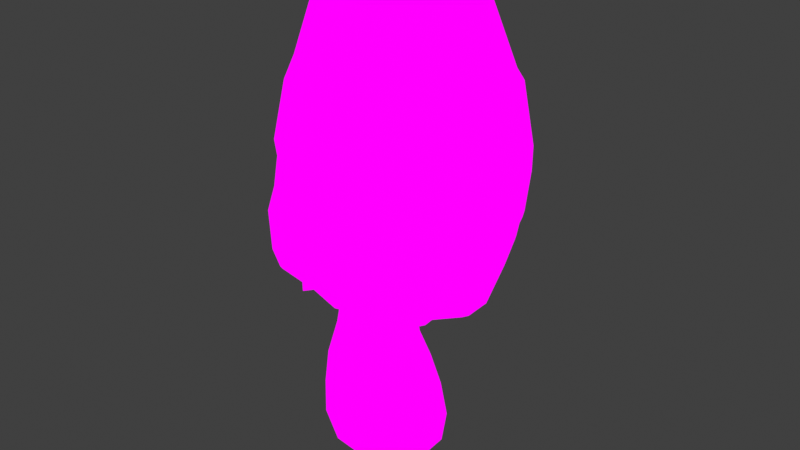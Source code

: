 # Source: Morel_Large.blend  (saved by Blender 4.1.24; exported with 4.5.12 LTS)
import bpy
from mathutils import Matrix  # noqa: F401  (used for matrix-valued properties, if any)

bpy.ops.wm.read_factory_settings(use_empty=True)
scene = bpy.context.scene
scene.name = 'Scene'

# ---- collections
col_collection = bpy.data.collections.new('Collection'); scene.collection.children.link(col_collection)

# ---- images (referenced by path relative to the original .blend; pixels are not part of the script)
import os
ASSET_DIR = os.environ.get("B2B_ASSET_DIR", "")  # directory of the original .blend (textures are referenced by path, not embedded)
HERE = os.path.dirname(os.path.abspath(__file__))  # packed textures are extracted next to this script under _unpacked/

def load_image(name, relpath, width, height, colorspace="sRGB"):
    """Load a texture the original file referenced (path relative to the .blend, or extracted next to this script)."""
    p = next((c for c in (os.path.join(HERE, relpath), os.path.join(ASSET_DIR, relpath)) if relpath and os.path.exists(c)), "")
    if p:
        img = bpy.data.images.load(p, check_existing=True)
        img.name = name
    else:  # same state as the original file: an image datablock whose file is absent (Cycles renders it pink)
        img = bpy.data.images.new(name, width, height)
        img.source = "FILE"
        img.filepath = "//" + (relpath or name)
    img.colorspace_settings.name = colorspace
    return img
img_img_9048_png = load_image('IMG_9048.PNG', 'IMG_9048.PNG', 1024, 1024, 'sRGB')

# ---- materials (node trees are filled in below, after node groups)
mat_material = bpy.data.materials.new('Material')
mat_material.alpha_threshold = 0.0
mat_material.use_transparent_shadow = False
mat_material.roughness = 0.5
mat_material.line_color = (0.0, 0.0, 0.0, 1.0)

# ---- material node trees
mat_material.use_nodes = True; mat_material.node_tree.nodes.clear()
_N = mat_material.node_tree.nodes; _L = mat_material.node_tree.links
n0 = _N.new('ShaderNodeOutputMaterial'); n0.name = 'Material Output'; n0.location = (341, 285)
n1 = _N.new('ShaderNodeEmission'); n1.name = 'Emission'; n1.location = (142, 283)
n2 = _N.new('ShaderNodeTexImage'); n2.name = 'Image Texture'; n2.location = (-151, 305)
n2.image = img_img_9048_png
_L.new(n1.outputs[0], n0.inputs[0])
_L.new(n2.outputs[0], n1.inputs[0])
n0.is_active_output = True

# ---- world
world_world = bpy.data.worlds.new('World'); scene.world = world_world
world_world.use_nodes = True; world_world.node_tree.nodes.clear()
_N = world_world.node_tree.nodes; _L = world_world.node_tree.links
n0 = _N.new('ShaderNodeOutputWorld'); n0.name = 'World Output'; n0.location = (300, 300)
n1 = _N.new('ShaderNodeBackground'); n1.name = 'Background'; n1.location = (10, 300)
n1.inputs[0].default_value = (0.05088, 0.05088, 0.05088, 1.0)
_L.new(n1.outputs[0], n0.inputs[0])
n0.is_active_output = True
world_world.color = (0.05088, 0.05088, 0.05088)
world_world.use_sun_shadow = False
world_world.sun_shadow_jitter_overblur = 0.0

# ---- meshes
me_cube = bpy.data.meshes.new('Cube')
me_cube.from_pydata([(0.5759, 0.1924, 1.154), (0.7025, 0.1813, -0.6799), (0.1444, -0.5834, 1.182), (0.3283, -0.5498, -0.6758), (-0.2959, 0.5834, 1.221), (-0.04308, 0.5498, -0.6696), (-0.713, -0.1924, 1.24), (-0.4142, -0.1813, -0.6678), (0.2036, -0.4694, 2.324), (-0.5238, -0.1548, 2.397), (-0.1728, 0.4694, 2.371), (0.5687, 0.1548, 2.287), (0.9691, 0.294, 0.09213), (-0.8977, -0.294, 0.1509), (0.3435, -0.8917, 0.1118), (-0.2852, 0.8917, 0.1404), (-0.2812, 0.2158, -0.7283), (0.3702, 0.4282, -0.7336), (0.9101, 0.26, -0.3876), (-0.8554, -0.2542, 0.6895), (0.3677, -0.7884, -0.3778), (-0.1729, 0.7884, -0.3633), (-0.3663, -0.5334, 1.217), (0.5269, -0.2688, 1.153), (-0.06567, -0.4282, -0.7305), (-0.6629, 0.2688, 1.24), (0.2154, 0.5334, 1.186), (0.5886, -0.2158, -0.7378), (-0.6202, -0.1619, 1.821), (-0.2602, 0.4911, 1.799), (0.1247, -0.4911, 1.756), (0.4994, 0.1619, 1.724), (0.2617, 0.4292, 2.326), (0.5281, -0.2163, 2.288), (-0.4824, 0.2163, 2.396), (-0.23, -0.4292, 2.368), (0.8001, 0.2542, 0.6093), (-0.7077, -0.26, -0.3588), (0.2465, -0.7708, 0.6354), (-0.3158, 0.7708, 0.6734), (0.4538, 0.8152, 0.1163), (0.8948, -0.4109, 0.09048), (-0.822, 0.4109, 0.1513), (-0.3971, -0.8152, 0.1369), (-0.4106, -0.7047, 0.6689), (-0.7897, 0.3552, 0.6897), (0.1833, 2.468e-09, -0.8622), (0.7361, -0.3552, 0.6078), (0.3406, 0.7047, 0.6402), (0.185, 0.4489, 1.759), (0.4574, -0.2263, 1.724), (-0.5776, 0.2263, 1.821), (-0.3197, -0.4489, 1.796), (0.4662, 0.7175, -0.3808), (0.8411, -0.3616, -0.3942), (-0.6363, 0.3616, -0.3644), (-0.2709, -0.7175, -0.3711), (-0.02968, -0.3631, 6.845), (-0.02968, 0.3631, 6.845), (0.7135, -0.3631, 6.832), (0.7135, 0.3631, 6.832), (-0.1125, -1.054e-08, 6.927), (0.3414, 0.4674, 6.839), (0.7922, -5.204e-09, 6.913), (0.3414, -0.4674, 6.839), (0.3361, 3.204e-09, 7.029), (-0.07514, 0.9535, 6.343), (-0.07514, -0.9535, 6.343), (0.1559, 0.4153, 6.842), (-0.456, -0.8675, 2.197), (-0.4398, 0.8805, 2.209), (0.1559, -0.4153, 6.842), (0.112, -3.653e-09, 6.978), (0.7833, 0.9535, 6.324), (0.7833, -0.9535, 6.324), (0.5275, 0.4153, 6.836), (0.3731, 0.878, 2.137), (0.4313, -0.8683, 2.114), (0.5275, -0.4153, 6.836), (0.564, -1.012e-09, 6.971), (-0.5945, 0.4169, 6.403), (1.31, 0.4169, 6.363), (-0.07093, 0.1815, 6.886), (-1.012, 0.3581, 2.242), (1.003, 0.3528, 2.06), (0.7532, 0.1815, 6.872), (0.3391, 0.2337, 6.934), (0.1341, 0.2076, 6.91), (0.5461, 0.2076, 6.903), (-0.5945, -0.4169, 6.403), (1.31, -0.4169, 6.363), (-0.07093, -0.1815, 6.886), (1.016, -0.3618, 2.049), (-0.9985, -0.3761, 2.237), (0.7532, -0.1815, 6.872), (0.3391, -0.2337, 6.934), (0.1341, -0.2076, 6.91), (0.5461, -0.2076, 6.903), (0.908, -0.7579, 6.207), (1.278, -0.5578, 6.332), (0.9974, -0.609, 6.284), (1.417, -0.7018, 5.33), (1.207, -1.112, 5.394), (1.397, -0.9008, 5.118), (0.1675, -0.8676, 6.253), (0.6274, -0.9967, 6.343), (0.3567, -0.7851, 6.352), (0.6016, -1.133, 5.379), (0.1156, -1.301, 5.443), (0.4214, -1.24, 5.171), (-0.4003, -0.5462, 6.261), (-0.2537, -0.9034, 6.33), (-0.2899, -0.6218, 6.299), (-0.3581, -0.9289, 5.416), (-0.7624, -0.784, 5.47), (-0.5359, -0.8981, 5.239), (1.236, -0.09274, 6.318), (1.363, 0.1736, 6.416), (1.192, -1.706e-09, 6.372), (1.668, 0.08944, 5.319), (1.829, -0.1701, 5.358), (1.741, -4.321e-09, 5.198), (-0.5065, 0.121, 6.352), (-0.6431, -0.2018, 6.452), (-0.4487, -8.448e-09, 6.426), (-0.8129, -0.1171, 5.431), (-0.9894, 0.1977, 5.474), (-0.8824, -1.469e-08, 5.294), (-0.7773, -0.298, 5.4), (-0.7789, -0.7408, 5.47), (-0.6741, -0.4409, 5.543), (-0.9128, -0.6864, 4.165), (-1.235, -0.3549, 4.166), (-1.002, -0.5293, 4.03), (-0.05134, -1.294, 4.114), (-0.4989, -1.317, 4.13), (-0.2203, -1.242, 4.004), (-0.2178, -1.015, 5.382), (0.0795, -1.288, 5.444), (-0.06777, -1.03, 5.504), (0.771, -1.111, 5.338), (1.143, -1.135, 5.397), (0.8758, -1.035, 5.443), (1.112, -1.199, 4.026), (0.813, -1.469, 4.043), (0.9657, -1.242, 3.932), (1.843, -0.4135, 3.959), (1.866, -0.7788, 3.954), (1.783, -0.5293, 3.859), (1.515, -0.5707, 5.295), (1.772, -0.3169, 5.36), (1.516, -0.445, 5.403), (1.323, -1.1, 3.975), (1.812, -0.8992, 3.961), (1.531, -1.007, 4.186), (1.55, -0.8348, 3.37), (1.303, -1.279, 3.391), (1.404, -1.007, 3.171), (1.922, -0.1533, 3.916), (2.09, 0.234, 3.941), (1.966, 4.406e-09, 4.098), (1.843, 0.1533, 3.349), (2.035, -0.234, 3.317), (1.859, 9.064e-09, 3.173), (0.5145, -1.339, 3.475), (-0.03976, -1.51, 3.504), (0.238, -1.385, 3.281), (0.1538, -1.339, 4.064), (0.6918, -1.51, 4.053), (0.4058, -1.385, 4.276), (-0.8165, -0.8561, 4.129), (-0.6296, -1.271, 4.137), (-0.6979, -1.009, 4.318), (-0.6719, -1.092, 3.562), (-1.116, -0.9205, 3.57), (-0.8773, -1.009, 3.385), (-1.109, 0.1484, 4.141), (-1.285, -0.2291, 4.168), (-1.118, 3.669e-08, 4.307), (-1.225, -0.1484, 3.6), (-1.398, 0.2291, 3.586), (-1.295, -3.499e-08, 3.442), (-1.197, -0.3069, 3.564), (-1.131, -0.8854, 3.571), (-1.06, -0.5292, 3.758), (-1.092, -0.697, 2.588), (-1.436, -0.2207, 2.527), (-1.079, -0.4188, 2.524), (-0.5208, -1.174, 3.521), (-0.09022, -1.493, 3.508), (-0.285, -1.242, 3.668), (-0.2737, -1.183, 2.531), (-0.8134, -1.136, 2.491), (-0.4484, -1.023, 2.502), (0.6838, -1.306, 3.424), (1.225, -1.304, 3.398), (0.9077, -1.242, 3.558), (0.8084, -1.051, 2.427), (0.3621, -1.325, 2.4), (0.5522, -1.032, 2.416), (1.637, -0.6973, 3.328), (1.988, -0.344, 3.321), (1.736, -0.5293, 3.473), (1.447, -0.3065, 2.353), (1.385, -0.7622, 2.29), (1.265, -0.4366, 2.334), (1.007, -0.9668, 2.416), (1.352, -0.8365, 2.294), (1.154, -0.9151, 2.475), (-0.1299, -1.206, 2.526), (0.3364, -1.334, 2.402), (0.08912, -1.267, 2.628), (-1.011, -0.8105, 2.594), (-0.884, -1.111, 2.494), (-0.9411, -0.9143, 2.658), (1.514, -0.102, 2.354), (1.632, 0.1827, 2.269), (1.548, -2.384e-08, 2.41), (-1.295, 0.1383, 2.61), (-1.436, -0.219, 2.527), (-1.324, -4.54e-08, 2.702), (-0.8052, 0.9847, 2.594), (-1.212, 0.789, 2.521), (-0.9546, 0.9206, 2.718), (0.1713, 1.225, 2.52), (-0.2104, 1.353, 2.469), (0.0454, 1.258, 2.606), (1.18, 0.777, 2.415), (0.9504, 1.124, 2.363), (1.126, 0.9182, 2.524), (-0.1905, 1.297, 3.515), (-0.637, 1.314, 3.559), (-0.3185, 1.242, 3.649), (-0.6613, 1.061, 2.575), (-0.3224, 1.315, 2.478), (-0.4824, 1.053, 2.543), (1.009, 1.189, 3.415), (0.6584, 1.479, 3.472), (0.8691, 1.242, 3.556), (0.4062, 1.169, 2.491), (0.864, 1.151, 2.373), (0.5323, 1.053, 2.454), (-1.056, 0.6721, 3.561), (-1.347, 0.3692, 3.586), (-1.083, 0.5293, 3.686), (1.758, 0.3868, 3.324), (1.757, 0.8056, 3.362), (1.712, 0.5293, 3.462), (-1.251, 0.3317, 2.603), (-1.235, 0.737, 2.523), (-1.14, 0.4449, 2.578), (1.279, 0.6172, 2.388), (1.574, 0.3005, 2.277), (1.27, 0.4449, 2.361), (0.5147, 1.362, 4.055), (0.0993, 1.533, 4.112), (0.373, 1.395, 4.233), (1.579, 0.8854, 3.968), (1.406, 1.26, 4.017), (1.509, 1.013, 4.152), (-0.6077, 1.081, 4.127), (-1.003, 0.9498, 4.161), (-0.7183, 1.013, 4.298), (0.08766, 1.362, 3.531), (0.4976, 1.533, 3.485), (0.2166, 1.395, 3.363), (1.264, 1.081, 3.421), (1.689, 0.9498, 3.373), (1.384, 1.013, 3.245), (-0.9311, 0.8854, 3.586), (-0.7872, 1.26, 3.565), (-0.8911, 1.013, 3.424), (0.06419, 1.118, 5.376), (-0.3693, 1.128, 5.462), (-0.07258, 1.029, 5.51), (-0.3712, 1.191, 4.147), (-0.06233, 1.477, 4.12), (-0.2434, 1.242, 4.018), (1.035, 1.014, 5.331), (0.6976, 1.289, 5.425), (0.8626, 1.029, 5.471), (0.7943, 1.295, 4.07), (1.239, 1.316, 4.029), (0.9329, 1.242, 3.933), (-0.6638, 0.5927, 5.398), (-0.9516, 0.2949, 5.474), (-0.6807, 0.4428, 5.524), (1.616, 0.3172, 5.291), (1.596, 0.7215, 5.376), (1.501, 0.4428, 5.431), (-1.037, 0.3916, 4.175), (-1.063, 0.8007, 4.163), (-1.005, 0.5293, 4.054), (1.713, 0.6671, 3.984), (2.029, 0.3741, 3.946), (1.763, 0.5293, 3.848), (-0.2169, 0.7488, 6.231), (-0.5556, 0.5904, 6.365), (-0.2946, 0.6265, 6.294), (1.124, 0.5548, 6.223), (0.9727, 0.901, 6.302), (1.016, 0.6265, 6.263), (-0.573, 0.7318, 5.425), (-0.4427, 1.101, 5.464), (-0.54, 0.8971, 5.251), (0.5108, 0.8788, 6.248), (0.1181, 1.008, 6.358), (0.3572, 0.8174, 6.327), (1.182, 0.9259, 5.352), (1.565, 0.792, 5.38), (1.378, 0.8971, 5.161), (0.2451, 1.148, 5.401), (0.6217, 1.315, 5.429), (0.4067, 1.234, 5.222), (1.057, -0.685, 6.45), (0.9403, -0.91, 6.306), (1.132, -0.5223, 6.229), (1.54, -1.048, 5.094), (1.587, -0.762, 5.372), (1.16, -0.9373, 5.346), (0.3482, -0.8508, 6.545), (0.07852, -0.9967, 6.355), (0.5511, -0.8676, 6.244), (0.41, -1.444, 5.145), (0.6724, -1.301, 5.42), (0.2132, -1.133, 5.397), (-0.3645, -0.6979, 6.464), (-0.5575, -0.5817, 6.367), (-0.2084, -0.7512, 6.232), (-0.6957, -1.045, 5.221), (-0.4313, -1.104, 5.462), (-0.5734, -0.7238, 5.423), (1.247, 2.315e-09, 6.57), (1.363, -0.1736, 6.416), (1.236, 0.09274, 6.318), (1.948, -8.726e-10, 5.161), (1.827, 0.1701, 5.36), (1.669, -0.08944, 5.318), (-0.5203, -9.087e-09, 6.622), (-0.6431, 0.2018, 6.452), (-0.5065, -0.121, 6.352), (-1.097, -1.749e-08, 5.267), (-0.9893, -0.1977, 5.474), (-0.8132, 0.1171, 5.431), (-0.7981, -0.4848, 5.71), (-0.9589, -0.2756, 5.474), (-0.6542, -0.6119, 5.397), (-1.184, -0.5874, 3.934), (-1.046, -0.82, 4.156), (-1.042, -0.3723, 4.173), (-0.3032, -1.396, 3.906), (-0.03773, -1.476, 4.102), (-0.3502, -1.192, 4.134), (-0.1282, -1.145, 5.674), (-0.3636, -1.128, 5.46), (0.0695, -1.117, 5.371), (0.8974, -1.151, 5.617), (0.7289, -1.281, 5.417), (1.025, -1.022, 5.324), (1.007, -1.396, 3.828), (1.249, -1.323, 4.008), (0.8446, -1.287, 4.048), (1.934, -0.5874, 3.745), (2.033, -0.3961, 3.938), (1.742, -0.6451, 3.969), (1.608, -0.489, 5.578), (1.614, -0.6995, 5.37), (1.611, -0.3392, 5.288), (1.666, -1.141, 4.267), (1.382, -1.279, 3.998), (1.625, -0.8348, 3.948), (1.537, -1.141, 3.096), (1.742, -0.8992, 3.348), (1.242, -1.1, 3.401), (2.158, 4.439e-09, 4.182), (2.1, -0.234, 3.934), (1.914, 0.1533, 3.921), (2.048, -1.058e-09, 3.087), (2.022, 0.234, 3.326), (1.854, -0.1533, 3.342), (0.2237, -1.569, 3.207), (0.5984, -1.51, 3.456), (0.0539, -1.339, 3.512), (0.403, -1.569, 4.367), (0.06176, -1.51, 4.095), (0.6089, -1.339, 4.031), (-0.8326, -1.143, 4.4), (-1.004, -0.9205, 4.154), (-0.5621, -1.092, 4.115), (-1.025, -1.143, 3.319), (-0.7387, -1.271, 3.551), (-0.928, -0.8561, 3.576), (-1.299, -2.303e-08, 4.394), (-1.284, 0.2291, 4.168), (-1.111, -0.1484, 4.142), (-1.494, -3.651e-08, 3.369), (-1.401, -0.2291, 3.586), (-1.222, 0.1484, 3.599), (-1.197, -0.5874, 3.868), (-1.378, -0.2894, 3.586), (-1.011, -0.7519, 3.551), (-1.117, -0.4209, 2.34), (-1.185, -0.8168, 2.51), (-1.282, -0.2519, 2.603), (-0.3267, -1.396, 3.778), (-0.6572, -1.3, 3.546), (-0.1165, -1.311, 3.491), (-0.4818, -1.033, 2.319), (-0.2416, -1.33, 2.449), (-0.6815, -1.047, 2.563), (0.984, -1.396, 3.667), (0.6628, -1.489, 3.45), (1.076, -1.179, 3.386), (0.5194, -1.042, 2.236), (0.9373, -1.141, 2.34), (0.408, -1.179, 2.471), (1.916, -0.5874, 3.577), (1.773, -0.8308, 3.344), (1.786, -0.3615, 3.312), (1.24, -0.4388, 2.155), (1.606, -0.2753, 2.263), (1.295, -0.6424, 2.371), (1.328, -1.061, 2.482), (1.026, -1.113, 2.33), (1.198, -0.8042, 2.395), (0.6925, -0.737, 2.252), (0.8837, -0.5744, 2.231), (0.1042, -1.47, 2.654), (-0.2294, -1.334, 2.448), (0.2553, -1.206, 2.494), (-0.1803, -0.8921, 2.342), (0.2108, -0.8921, 2.306), (-1.074, -1.06, 2.677), (-1.172, -0.8429, 2.509), (-0.8455, -0.9644, 2.585), (-0.816, -0.5808, 2.394), (-0.6467, -0.7347, 2.382), (1.79, -9.922e-09, 2.42), (1.648, -0.1827, 2.259), (1.503, 0.102, 2.361), (1.091, 0.102, 2.211), (1.101, -0.102, 2.205), (-1.513, -4.495e-08, 2.729), (-1.433, 0.219, 2.525), (-1.3, -0.1383, 2.612), (-1.013, -0.1383, 2.412), (-1.011, 0.1383, 2.411), (-1.089, 1.066, 2.738), (-0.8465, 1.131, 2.505), (-1.053, 0.7567, 2.608), (-0.6032, 0.755, 2.389), (-0.8549, 0.5269, 2.406), (0.05788, 1.462, 2.635), (0.2492, 1.353, 2.43), (-0.1095, 1.225, 2.546), (0.1309, 0.9109, 2.328), (-0.1513, 0.9109, 2.356), (1.296, 1.064, 2.535), (1.332, 0.8093, 2.315), (0.934, 0.9771, 2.447), (0.8753, 0.5472, 2.244), (0.6289, 0.7473, 2.276), (-0.3598, 1.396, 3.759), (-0.1669, 1.479, 3.534), (-0.5009, 1.189, 3.534), (-0.5162, 1.063, 2.361), (-0.7931, 1.151, 2.503), (-0.3503, 1.169, 2.557), (0.9446, 1.396, 3.665), (1.155, 1.314, 3.429), (0.681, 1.297, 3.445), (0.4995, 1.063, 2.274), (0.3589, 1.315, 2.422), (0.7388, 1.061, 2.457), (-1.219, 0.5874, 3.795), (-1.177, 0.8056, 3.582), (-1.168, 0.3868, 3.564), (1.891, 0.5874, 3.566), (1.96, 0.3692, 3.333), (1.624, 0.6721, 3.344), (-1.179, 0.4471, 2.394), (-1.405, 0.3005, 2.527), (-1.14, 0.6172, 2.6), (1.244, 0.4471, 2.182), (1.366, 0.737, 2.31), (1.416, 0.3317, 2.367), (0.3717, 1.58, 4.323), (0.5961, 1.533, 4.078), (0.1921, 1.362, 4.079), (1.644, 1.147, 4.233), (1.765, 0.9498, 3.982), (1.35, 1.081, 3.992), (-0.8512, 1.147, 4.379), (-0.6757, 1.26, 4.149), (-0.8173, 0.8854, 4.137), (0.1995, 1.58, 3.291), (-0.00755, 1.533, 3.524), (0.4163, 1.362, 3.503), (1.514, 1.147, 3.173), (1.321, 1.26, 3.414), (1.499, 0.8854, 3.393), (-1.039, 1.147, 3.358), (-1.117, 0.9498, 3.579), (-0.7193, 1.081, 3.575), (-0.1303, 1.145, 5.678), (0.07512, 1.289, 5.449), (-0.2254, 1.014, 5.386), (-0.328, 1.396, 3.921), (-0.519, 1.316, 4.142), (-0.07366, 1.295, 4.131), (0.8865, 1.145, 5.644), (1.154, 1.128, 5.403), (0.7388, 1.118, 5.346), (0.9712, 1.396, 3.832), (0.7615, 1.477, 4.066), (1.105, 1.191, 4.045), (-0.8039, 0.4868, 5.69), (-0.7874, 0.7215, 5.471), (-0.7707, 0.3172, 5.4), (1.593, 0.4868, 5.606), (1.777, 0.2949, 5.362), (1.498, 0.5927, 5.301), (-1.185, 0.5874, 3.957), (-1.229, 0.3741, 4.167), (-0.9293, 0.6671, 4.172), (1.912, 0.5874, 3.736), (1.834, 0.8007, 3.971), (1.839, 0.3916, 3.968), (-0.3692, 0.7025, 6.459), (-0.2622, 0.901, 6.329), (-0.3983, 0.5548, 6.259), (1.075, 0.7025, 6.429), (1.271, 0.5904, 6.325), (0.9403, 0.7488, 6.203), (-0.6988, 1.044, 5.233), (-0.7606, 0.792, 5.471), (-0.3707, 0.9259, 5.419), (0.3487, 0.8831, 6.52), (0.5872, 1.008, 6.348), (0.2072, 0.8788, 6.256), (1.519, 1.044, 5.138), (1.228, 1.101, 5.4), (1.395, 0.7318, 5.338), (0.3949, 1.438, 5.196), (0.1484, 1.315, 5.447), (0.5505, 1.148, 5.388)], [], [(14, 38, 44, 43), (38, 2, 22, 44), (44, 22, 6, 19), (43, 44, 19, 13), (13, 19, 45, 42), (19, 6, 25, 45), (45, 25, 4, 39), (42, 45, 39, 15), (5, 17, 46, 16), (17, 1, 27, 46), (46, 27, 3, 24), (16, 46, 24, 7), (12, 36, 47, 41), (36, 0, 23, 47), (47, 23, 2, 38), (41, 47, 38, 14), (15, 39, 48, 40), (39, 4, 26, 48), (48, 26, 0, 36), (40, 48, 36, 12), (0, 26, 49, 31), (26, 4, 29, 49), (49, 29, 10, 32), (31, 49, 32, 11), (2, 23, 50, 30), (23, 0, 31, 50), (50, 31, 11, 33), (30, 50, 33, 8), (4, 25, 51, 29), (25, 6, 28, 51), (51, 28, 9, 34), (29, 51, 34, 10), (6, 22, 52, 28), (22, 2, 30, 52), (52, 30, 8, 35), (28, 52, 35, 9), (5, 21, 53, 17), (21, 15, 40, 53), (53, 40, 12, 18), (17, 53, 18, 1), (1, 18, 54, 27), (18, 12, 41, 54), (54, 41, 14, 20), (27, 54, 20, 3), (7, 37, 55, 16), (37, 13, 42, 55), (55, 42, 15, 21), (16, 55, 21, 5), (3, 20, 56, 24), (20, 14, 43, 56), (56, 43, 13, 37), (24, 56, 37, 7), (359, 144, 168, 381, 411, 410), (80, 339, 338, 61, 82), (126, 339, 80, 516, 285), (463, 496, 495, 452, 225, 234), (505, 504, 66, 306, 544), (537, 306, 66, 68, 62), (90, 333, 332, 63, 94), (74, 315, 314, 59, 78), (67, 321, 320, 64, 71), (326, 111, 67, 71, 57), (354, 330, 329, 386, 171, 135), (528, 297, 80, 82, 58), (335, 120, 150, 363, 375, 374), (345, 344, 89, 123, 342), (303, 529, 66, 504, 273), (423, 414, 413, 77), (366, 318, 317, 368, 153, 147), (465, 234, 225, 70), (522, 291, 261, 502, 475, 474), (323, 108, 138, 351, 384, 383), (405, 390, 389, 432, 213, 192), (377, 162, 201, 420, 438, 437), (471, 240, 228, 76), (417, 372, 371, 422, 207, 204), (498, 267, 246, 484, 458, 457), (312, 538, 73, 510, 279), (309, 532, 81, 519, 288), (505, 544, 543, 486, 255, 276), (88, 79, 63, 85), (97, 79, 65, 95), (96, 95, 65, 72), (87, 82, 61, 72), (86, 87, 72, 65), (91, 96, 72, 61), (89, 327, 326, 57, 91), (395, 180, 243, 481, 443, 442), (389, 174, 183, 402, 433, 432), (483, 252, 216, 84), (369, 360, 359, 410, 195, 156), (475, 502, 501, 447, 222, 249), (347, 132, 177, 396, 399, 398), (511, 541, 540, 489, 258, 282), (329, 114, 129, 348, 387, 386), (73, 538, 537, 62, 75), (525, 294, 159, 378, 478, 477), (94, 63, 79, 97), (86, 65, 79, 88), (517, 535, 534, 492, 261, 291), (341, 126, 285, 523, 393, 392), (375, 363, 362, 416, 201, 162), (448, 466, 465, 70), (102, 315, 74, 356, 141), (534, 303, 273, 508, 493, 492), (366, 365, 90, 99, 318), (501, 270, 231, 466, 448, 447), (357, 356, 74, 105, 324), (540, 309, 288, 526, 490, 489), (62, 86, 88, 75), (62, 68, 87, 86), (68, 58, 82, 87), (75, 88, 85, 60), (511, 510, 73, 300, 541), (520, 336, 335, 374, 159, 294), (401, 186, 219, 93), (453, 472, 471, 76), (433, 402, 401, 93), (387, 348, 347, 398, 183, 174), (443, 481, 480, 83), (487, 514, 513, 468, 237, 264), (393, 523, 522, 474, 243, 180), (345, 342, 341, 392, 177, 132), (59, 94, 97, 78), (57, 71, 96, 91), (71, 64, 95, 96), (78, 97, 95, 64), (371, 156, 195, 414, 423, 422), (411, 381, 380, 427, 210, 198), (458, 484, 483, 84), (120, 333, 90, 365, 150), (114, 327, 89, 344, 129), (478, 378, 377, 437, 216, 252), (317, 102, 141, 360, 369, 368), (354, 353, 67, 111, 330), (108, 321, 67, 353, 138), (98, 316, 100), (101, 319, 103), (98, 319, 101, 316), (314, 99, 90, 94, 59), (104, 322, 106), (107, 325, 109), (104, 325, 107, 322), (320, 105, 74, 78, 64), (110, 328, 112), (113, 331, 115), (113, 328, 110, 331), (399, 396, 395, 442, 219, 186), (116, 334, 118), (119, 337, 121), (116, 337, 119, 334), (332, 117, 81, 85, 63), (122, 340, 124), (125, 343, 127), (122, 343, 125, 340), (338, 123, 89, 91, 61), (128, 346, 130), (131, 349, 133), (128, 349, 131, 346), (469, 499, 498, 457, 228, 240), (134, 352, 136), (137, 355, 139), (137, 352, 134, 355), (357, 324, 323, 383, 168, 144), (140, 358, 142), (143, 361, 145), (140, 361, 143, 358), (380, 165, 189, 408, 428, 427), (146, 364, 148), (149, 367, 151), (149, 364, 146, 367), (362, 147, 153, 372, 417, 416), (152, 370, 154), (155, 373, 157), (152, 373, 155, 370), (158, 376, 160), (161, 379, 163), (161, 376, 158, 379), (531, 300, 73, 75, 60), (164, 382, 166), (167, 385, 169), (164, 385, 167, 382), (350, 135, 171, 390, 405, 404), (170, 388, 172), (173, 391, 175), (173, 388, 170, 391), (384, 351, 350, 404, 189, 165), (176, 394, 178), (179, 397, 181), (176, 397, 179, 394), (66, 529, 528, 58, 68), (182, 400, 184), (185, 403, 187), (182, 403, 185, 400), (480, 249, 222, 83), (188, 406, 190), (191, 409, 193), (188, 409, 191, 406), (428, 408, 407, 69), (194, 412, 196), (197, 415, 199), (194, 415, 197, 412), (200, 418, 202), (203, 421, 205), (200, 421, 203, 418), (438, 420, 419, 92), (206, 424, 208), (426, 424, 206, 425), (419, 204, 207, 92), (209, 429, 211), (431, 429, 209, 430), (413, 198, 210, 77), (212, 434, 214), (436, 434, 212, 435), (407, 192, 213, 69), (215, 439, 217), (215, 441, 440, 439), (493, 508, 507, 462, 231, 270), (218, 444, 220), (218, 446, 445, 444), (507, 276, 255, 496, 463, 462), (221, 449, 223), (451, 449, 221, 450), (520, 519, 81, 117, 336), (224, 454, 226), (456, 454, 224, 455), (513, 282, 258, 499, 469, 468), (227, 459, 229), (461, 459, 227, 460), (490, 526, 525, 477, 246, 267), (230, 464, 232), (233, 467, 235), (236, 470, 238), (239, 473, 241), (242, 476, 244), (245, 479, 247), (248, 482, 250), (251, 485, 253), (230, 467, 233, 464), (236, 473, 239, 470), (245, 485, 251, 479), (242, 482, 248, 476), (495, 264, 237, 472, 453, 452), (254, 488, 256), (257, 491, 259), (260, 494, 262), (263, 497, 265), (266, 500, 268), (269, 503, 271), (257, 500, 266, 491), (263, 488, 254, 497), (269, 494, 260, 503), (81, 532, 531, 60, 85), (272, 506, 274), (275, 509, 277), (278, 512, 280), (281, 515, 283), (284, 518, 286), (287, 521, 289), (290, 524, 292), (293, 527, 295), (272, 509, 275, 506), (278, 515, 281, 512), (287, 527, 293, 521), (284, 524, 290, 518), (543, 312, 279, 514, 487, 486), (296, 530, 298), (299, 533, 301), (302, 536, 304), (305, 539, 307), (308, 542, 310), (311, 545, 313), (296, 536, 302, 530), (299, 542, 308, 533), (305, 545, 311, 539), (517, 516, 80, 297, 535), (98, 100, 314, 315), (100, 316, 99, 314), (101, 103, 317, 318), (103, 319, 102, 317), (319, 98, 315, 102), (316, 101, 318, 99), (104, 106, 320, 321), (106, 322, 105, 320), (107, 109, 323, 324), (109, 325, 108, 323), (325, 104, 321, 108), (322, 107, 324, 105), (110, 112, 326, 327), (112, 328, 111, 326), (113, 115, 329, 330), (115, 331, 114, 329), (328, 113, 330, 111), (331, 110, 327, 114), (116, 118, 332, 333), (118, 334, 117, 332), (119, 121, 335, 336), (121, 337, 120, 335), (337, 116, 333, 120), (334, 119, 336, 117), (122, 124, 338, 339), (124, 340, 123, 338), (125, 127, 341, 342), (127, 343, 126, 341), (343, 122, 339, 126), (340, 125, 342, 123), (128, 130, 344, 345), (130, 346, 129, 344), (131, 133, 347, 348), (133, 349, 132, 347), (349, 128, 345, 132), (346, 131, 348, 129), (134, 136, 350, 351), (136, 352, 135, 350), (137, 139, 353, 354), (139, 355, 138, 353), (352, 137, 354, 135), (355, 134, 351, 138), (140, 142, 356, 357), (142, 358, 141, 356), (143, 145, 359, 360), (145, 361, 144, 359), (361, 140, 357, 144), (358, 143, 360, 141), (146, 148, 362, 363), (148, 364, 147, 362), (149, 151, 365, 366), (151, 367, 150, 365), (364, 149, 366, 147), (367, 146, 363, 150), (152, 154, 368, 369), (154, 370, 153, 368), (155, 157, 371, 372), (157, 373, 156, 371), (373, 152, 369, 156), (370, 155, 372, 153), (158, 160, 374, 375), (160, 376, 159, 374), (161, 163, 377, 378), (163, 379, 162, 377), (376, 161, 378, 159), (379, 158, 375, 162), (164, 166, 380, 381), (166, 382, 165, 380), (167, 169, 383, 384), (169, 385, 168, 383), (385, 164, 381, 168), (382, 167, 384, 165), (170, 172, 386, 387), (172, 388, 171, 386), (173, 175, 389, 390), (175, 391, 174, 389), (388, 173, 390, 171), (391, 170, 387, 174), (176, 178, 392, 393), (178, 394, 177, 392), (179, 181, 395, 396), (181, 397, 180, 395), (397, 176, 393, 180), (394, 179, 396, 177), (182, 184, 398, 399), (184, 400, 183, 398), (185, 187, 401, 402), (187, 403, 186, 401), (403, 182, 399, 186), (400, 185, 402, 183), (188, 190, 404, 405), (190, 406, 189, 404), (191, 193, 407, 408), (193, 409, 192, 407), (409, 188, 405, 192), (406, 191, 408, 189), (194, 196, 410, 411), (196, 412, 195, 410), (197, 199, 413, 414), (199, 415, 198, 413), (415, 194, 411, 198), (412, 197, 414, 195), (200, 202, 416, 417), (202, 418, 201, 416), (203, 205, 419, 420), (205, 421, 204, 419), (421, 200, 417, 204), (418, 203, 420, 201), (206, 208, 422, 423), (208, 424, 207, 422), (426, 425, 77, 92), (424, 426, 92, 207), (425, 206, 423, 77), (209, 211, 427, 428), (211, 429, 210, 427), (431, 430, 69, 77), (429, 431, 77, 210), (430, 209, 428, 69), (212, 214, 432, 433), (214, 434, 213, 432), (436, 435, 93, 69), (434, 436, 69, 213), (435, 212, 433, 93), (215, 217, 437, 438), (217, 439, 216, 437), (441, 215, 438, 92), (440, 441, 92, 84), (439, 440, 84, 216), (218, 220, 442, 443), (220, 444, 219, 442), (446, 218, 443, 83), (445, 446, 83, 93), (444, 445, 93, 219), (221, 223, 447, 448), (223, 449, 222, 447), (451, 450, 70, 83), (449, 451, 83, 222), (450, 221, 448, 70), (224, 226, 452, 453), (226, 454, 225, 452), (456, 455, 76, 70), (454, 456, 70, 225), (455, 224, 453, 76), (227, 229, 457, 458), (229, 459, 228, 457), (461, 460, 84, 76), (459, 461, 76, 228), (460, 227, 458, 84), (230, 232, 462, 463), (232, 464, 231, 462), (233, 235, 465, 466), (235, 467, 234, 465), (236, 238, 468, 469), (238, 470, 237, 468), (239, 241, 471, 472), (241, 473, 240, 471), (242, 244, 474, 475), (244, 476, 243, 474), (245, 247, 477, 478), (247, 479, 246, 477), (248, 250, 480, 481), (250, 482, 249, 480), (251, 253, 483, 484), (253, 485, 252, 483), (467, 230, 463, 234), (464, 233, 466, 231), (473, 236, 469, 240), (470, 239, 472, 237), (485, 245, 478, 252), (479, 251, 484, 246), (482, 242, 475, 249), (476, 248, 481, 243), (254, 256, 486, 487), (256, 488, 255, 486), (257, 259, 489, 490), (259, 491, 258, 489), (260, 262, 492, 493), (262, 494, 261, 492), (263, 265, 495, 496), (265, 497, 264, 495), (266, 268, 498, 499), (268, 500, 267, 498), (269, 271, 501, 502), (271, 503, 270, 501), (500, 257, 490, 267), (491, 266, 499, 258), (488, 263, 496, 255), (497, 254, 487, 264), (494, 269, 502, 261), (503, 260, 493, 270), (272, 274, 504, 505), (274, 506, 273, 504), (275, 277, 507, 508), (277, 509, 276, 507), (278, 280, 510, 511), (280, 512, 279, 510), (281, 283, 513, 514), (283, 515, 282, 513), (284, 286, 516, 517), (286, 518, 285, 516), (287, 289, 519, 520), (289, 521, 288, 519), (290, 292, 522, 523), (292, 524, 291, 522), (293, 295, 525, 526), (295, 527, 294, 525), (509, 272, 505, 276), (506, 275, 508, 273), (515, 278, 511, 282), (512, 281, 514, 279), (527, 287, 520, 294), (521, 293, 526, 288), (524, 284, 517, 291), (518, 290, 523, 285), (296, 298, 528, 529), (298, 530, 297, 528), (299, 301, 531, 532), (301, 533, 300, 531), (302, 304, 534, 535), (304, 536, 303, 534), (305, 307, 537, 538), (307, 539, 306, 537), (308, 310, 540, 541), (310, 542, 309, 540), (311, 313, 543, 544), (313, 545, 312, 543), (536, 296, 529, 303), (530, 302, 535, 297), (542, 299, 532, 309), (533, 308, 541, 300), (545, 305, 538, 312), (539, 311, 544, 306), (33, 92, 77, 8), (8, 77, 69, 35), (35, 69, 93, 9), (9, 93, 83, 34), (34, 83, 70, 10), (10, 70, 76, 32), (32, 76, 84, 11), (11, 84, 92, 33)])
_uv = me_cube.uv_layers.new(name='UVMap')
_uv.uv.foreach_set('vector', [0.0978, 0.7537, 0.09713, 0.8036, 0.08696, 0.8036, 0.08603, 0.7537, 0.09713, 0.8036, 0.0961, 0.8567, 0.0884, 0.8567, 0.08696, 0.8036, 0.08696, 0.8036, 0.0884, 0.8567, 0.08315, 0.8567, 0.08002, 0.8036, 0.08603, 0.7537, 0.08696, 0.8036, 0.08002, 0.8036, 0.07801, 0.7537, 0.07801, 0.7537, 0.08002, 0.8036, 0.08113, 0.8036, 0.07928, 0.7537, 0.08002, 0.8036, 0.08315, 0.8567, 0.08399, 0.8567, 0.08113, 0.8036, 0.08113, 0.8036, 0.08399, 0.8567, 0.08968, 0.8567, 0.08865, 0.8036, 0.07928, 0.7537, 0.08113, 0.8036, 0.08865, 0.8036, 0.08798, 0.7537, 0.08986, 0.6796, 0.09649, 0.6742, 0.09289, 0.6628, 0.08574, 0.6742, 0.09649, 0.6742, 0.1021, 0.6796, 0.1, 0.6742, 0.09289, 0.6628, 0.09289, 0.6628, 0.1, 0.6742, 0.09591, 0.6796, 0.08929, 0.6742, 0.08574, 0.6742, 0.09289, 0.6628, 0.08929, 0.6742, 0.08371, 0.6796, 0.1078, 0.7537, 0.1058, 0.8036, 0.1047, 0.8036, 0.1065, 0.7537, 0.1058, 0.8036, 0.1026, 0.8567, 0.1018, 0.8567, 0.1047, 0.8036, 0.1047, 0.8036, 0.1018, 0.8567, 0.0961, 0.8567, 0.09713, 0.8036, 0.1065, 0.7537, 0.1047, 0.8036, 0.09713, 0.8036, 0.0978, 0.7537, 0.08798, 0.7537, 0.08865, 0.8036, 0.09882, 0.8036, 0.09975, 0.7537, 0.08865, 0.8036, 0.08968, 0.8567, 0.09738, 0.8567, 0.09882, 0.8036, 0.09882, 0.8036, 0.09738, 0.8567, 0.1026, 0.8567, 0.1058, 0.8036, 0.09975, 0.7537, 0.09882, 0.8036, 0.1058, 0.8036, 0.1078, 0.7537, 0.1026, 0.8567, 0.09738, 0.8567, 0.09667, 0.9149, 0.1011, 0.9149, 0.09738, 0.8567, 0.08968, 0.8567, 0.09019, 0.9149, 0.09667, 0.9149, 0.09667, 0.9149, 0.09019, 0.9149, 0.09031, 0.9762, 0.0965, 0.9762, 0.1011, 0.9149, 0.09667, 0.9149, 0.0965, 0.9762, 0.1007, 0.9762, 0.0961, 0.8567, 0.1018, 0.8567, 0.1004, 0.9149, 0.09559, 0.9149, 0.1018, 0.8567, 0.1026, 0.8567, 0.1011, 0.9149, 0.1004, 0.9149, 0.1004, 0.9149, 0.1011, 0.9149, 0.1007, 0.9762, 0.1001, 0.9762, 0.09559, 0.9149, 0.1004, 0.9149, 0.1001, 0.9762, 0.09547, 0.9762, 0.08968, 0.8567, 0.08399, 0.8567, 0.0854, 0.9149, 0.09019, 0.9149, 0.08399, 0.8567, 0.08315, 0.8567, 0.08469, 0.9149, 0.0854, 0.9149, 0.0854, 0.9149, 0.08469, 0.9149, 0.08505, 0.9762, 0.08573, 0.9762, 0.09019, 0.9149, 0.0854, 0.9149, 0.08573, 0.9762, 0.09031, 0.9762, 0.08315, 0.8567, 0.0884, 0.8567, 0.08911, 0.9149, 0.08469, 0.9149, 0.0884, 0.8567, 0.0961, 0.8567, 0.09559, 0.9149, 0.08911, 0.9149, 0.08911, 0.9149, 0.09559, 0.9149, 0.09547, 0.9762, 0.08928, 0.9762, 0.08469, 0.9149, 0.08911, 0.9149, 0.08928, 0.9762, 0.08505, 0.9762, 0.08986, 0.6796, 0.08855, 0.7074, 0.09892, 0.7069, 0.09649, 0.6742, 0.08855, 0.7074, 0.08798, 0.7537, 0.09975, 0.7537, 0.09892, 0.7069, 0.09892, 0.7069, 0.09975, 0.7537, 0.1078, 0.7537, 0.106, 0.7074, 0.09649, 0.6742, 0.09892, 0.7069, 0.106, 0.7074, 0.1021, 0.6796, 0.1021, 0.6796, 0.106, 0.7074, 0.1049, 0.7069, 0.1, 0.6742, 0.106, 0.7074, 0.1078, 0.7537, 0.1065, 0.7537, 0.1049, 0.7069, 0.1049, 0.7069, 0.1065, 0.7537, 0.0978, 0.7537, 0.09723, 0.7074, 0.1, 0.6742, 0.1049, 0.7069, 0.09723, 0.7074, 0.09591, 0.6796, 0.08371, 0.6796, 0.07973, 0.7074, 0.08091, 0.7069, 0.08574, 0.6742, 0.07973, 0.7074, 0.07801, 0.7537, 0.07928, 0.7537, 0.08091, 0.7069, 0.08091, 0.7069, 0.07928, 0.7537, 0.08798, 0.7537, 0.08855, 0.7074, 0.08574, 0.6742, 0.08091, 0.7069, 0.08855, 0.7074, 0.08986, 0.6796, 0.09591, 0.6796, 0.09723, 0.7074, 0.08685, 0.7069, 0.08929, 0.6742, 0.09723, 0.7074, 0.0978, 0.7537, 0.08603, 0.7537, 0.08685, 0.7069, 0.08685, 0.7069, 0.08603, 0.7537, 0.07801, 0.7537, 0.07973, 0.7074, 0.08929, 0.6742, 0.08685, 0.7069, 0.07973, 0.7074, 0.08371, 0.6796, 0.09691, 0.7767, 0.09477, 0.79, 0.09358, 0.79, 0.09358, 0.7489, 0.09421, 0.7489, 0.09691, 0.7657, 0.08017, 0.9359, 0.07965, 0.939, 0.08102, 0.9499, 0.08551, 0.9696, 0.08595, 0.967, 0.07574, 0.8765, 0.07965, 0.939, 0.08017, 0.9359, 0.07777, 0.8904, 0.07615, 0.8765, 0.08633, 0.7489, 0.08792, 0.7489, 0.09041, 0.7336, 0.09041, 0.6868, 0.08818, 0.6737, 0.08709, 0.6737, 0.08715, 0.8765, 0.08504, 0.8905, 0.0858, 0.9326, 0.08789, 0.9337, 0.08793, 0.8765, 0.09041, 0.9443, 0.08789, 0.9337, 0.0858, 0.9326, 0.0884, 0.9644, 0.09041, 0.9644, 0.1007, 0.9359, 0.1012, 0.9394, 0.1001, 0.9488, 0.09531, 0.9696, 0.09487, 0.967, 0.09503, 0.9326, 0.0967, 0.9317, 0.09799, 0.9409, 0.09443, 0.9644, 0.09242, 0.9644, 0.0858, 0.9326, 0.08746, 0.9335, 0.09041, 0.9459, 0.09041, 0.9644, 0.0884, 0.9644, 0.08269, 0.94, 0.08387, 0.9315, 0.0858, 0.9326, 0.0884, 0.9644, 0.08639, 0.9644, 0.08245, 0.8765, 0.08173, 0.8765, 0.07885, 0.8609, 0.07776, 0.8072, 0.08022, 0.79, 0.08157, 0.79, 0.08264, 0.9396, 0.08059, 0.9335, 0.08017, 0.9359, 0.08595, 0.967, 0.08639, 0.9644, 0.1062, 0.8651, 0.1052, 0.8765, 0.1046, 0.8765, 0.1067, 0.79, 0.1073, 0.79, 0.1079, 0.8058, 0.07607, 0.8765, 0.07784, 0.8917, 0.08017, 0.9359, 0.07965, 0.939, 0.07574, 0.8765, 0.08165, 0.8765, 0.08378, 0.9315, 0.0858, 0.9326, 0.08504, 0.8905, 0.08243, 0.8765, 0.09967, 0.6737, 0.09886, 0.6737, 0.09527, 0.6635, 0.09467, 0.6545, 0.103, 0.8765, 0.1027, 0.8765, 0.102, 0.8594, 0.103, 0.8086, 0.1046, 0.79, 0.1051, 0.79, 0.08546, 0.6646, 0.08709, 0.6737, 0.08818, 0.6737, 0.08651, 0.6545, 0.07495, 0.7753, 0.07585, 0.79, 0.07647, 0.79, 0.07647, 0.7489, 0.07587, 0.7489, 0.07495, 0.7639, 0.09041, 0.8589, 0.08751, 0.8765, 0.08713, 0.8765, 0.08625, 0.79, 0.08725, 0.79, 0.09041, 0.8094, 0.08107, 0.7489, 0.08022, 0.7489, 0.07776, 0.7317, 0.07868, 0.6861, 0.08108, 0.6737, 0.08183, 0.6737, 0.1079, 0.733, 0.1073, 0.7489, 0.1069, 0.7489, 0.1051, 0.6737, 0.1055, 0.6737, 0.1066, 0.6856, 0.09536, 0.6646, 0.09857, 0.6737, 0.09937, 0.6737, 0.09439, 0.6545, 0.1049, 0.7489, 0.1046, 0.7489, 0.103, 0.7302, 0.1022, 0.6865, 0.1027, 0.6737, 0.103, 0.6737, 0.1031, 0.7336, 0.1044, 0.7489, 0.105, 0.7489, 0.1032, 0.6737, 0.1028, 0.6737, 0.1022, 0.6883, 0.0929, 0.8765, 0.09293, 0.9337, 0.09503, 0.9326, 0.09579, 0.8905, 0.09368, 0.8765, 0.1026, 0.8765, 0.1002, 0.9335, 0.1007, 0.9359, 0.1031, 0.8904, 0.1029, 0.8765, 0.08715, 0.8765, 0.08793, 0.8765, 0.09041, 0.8614, 0.09041, 0.8052, 0.08792, 0.79, 0.08627, 0.79, 0.09264, 0.9687, 0.09286, 0.973, 0.09531, 0.9696, 0.09487, 0.967, 0.09264, 0.9687, 0.09286, 0.973, 0.09041, 0.9764, 0.09041, 0.9704, 0.08818, 0.9687, 0.09041, 0.9704, 0.09041, 0.9764, 0.08796, 0.973, 0.08818, 0.9687, 0.08595, 0.967, 0.08551, 0.9696, 0.08796, 0.973, 0.09041, 0.9704, 0.08818, 0.9687, 0.08796, 0.973, 0.09041, 0.9764, 0.08595, 0.967, 0.08818, 0.9687, 0.08796, 0.973, 0.08551, 0.9696, 0.08017, 0.9359, 0.08057, 0.9336, 0.08269, 0.94, 0.08639, 0.9644, 0.08595, 0.967, 0.07293, 0.7334, 0.07346, 0.7489, 0.07404, 0.7489, 0.07585, 0.6737, 0.07551, 0.6737, 0.0742, 0.6879, 0.07776, 0.7317, 0.07635, 0.7489, 0.0762, 0.7489, 0.07801, 0.6737, 0.07812, 0.6737, 0.07868, 0.6861, 0.1022, 0.6646, 0.105, 0.6737, 0.1055, 0.6737, 0.1002, 0.6545, 0.1004, 0.79, 0.09906, 0.79, 0.09691, 0.7767, 0.09691, 0.7657, 0.09962, 0.7489, 0.1004, 0.7489, 0.07587, 0.7489, 0.07647, 0.7489, 0.07772, 0.7336, 0.07861, 0.6896, 0.07789, 0.6737, 0.07767, 0.6737, 0.07495, 0.774, 0.07398, 0.79, 0.07346, 0.79, 0.07346, 0.7489, 0.07371, 0.7489, 0.07495, 0.7693, 0.0984, 0.8765, 0.09918, 0.8765, 0.102, 0.8614, 0.1031, 0.8052, 0.1009, 0.79, 0.09928, 0.79, 0.07885, 0.8609, 0.07819, 0.8765, 0.07801, 0.8765, 0.07593, 0.79, 0.07635, 0.79, 0.07776, 0.8072, 0.09503, 0.9326, 0.09293, 0.9337, 0.09041, 0.9443, 0.09041, 0.9644, 0.09242, 0.9644, 0.1059, 0.7753, 0.1068, 0.79, 0.1073, 0.79, 0.1073, 0.7489, 0.1068, 0.7489, 0.1059, 0.7639, 0.09487, 0.967, 0.09531, 0.9696, 0.09286, 0.973, 0.09264, 0.9687, 0.09041, 0.9704, 0.09041, 0.9764, 0.09286, 0.973, 0.09264, 0.9687, 0.07793, 0.8765, 0.07822, 0.8765, 0.07886, 0.8614, 0.07772, 0.8052, 0.07647, 0.79, 0.07585, 0.79, 0.07455, 0.8632, 0.07574, 0.8765, 0.07615, 0.8765, 0.07406, 0.79, 0.07346, 0.79, 0.07294, 0.8055, 0.1073, 0.79, 0.1067, 0.79, 0.1059, 0.7768, 0.1059, 0.7656, 0.1069, 0.7489, 0.1073, 0.7489, 0.08168, 0.6737, 0.08225, 0.6737, 0.08546, 0.6646, 0.08651, 0.6545, 0.09885, 0.8765, 0.0967, 0.9317, 0.09503, 0.9326, 0.09581, 0.8892, 0.09818, 0.8765, 0.07886, 0.8614, 0.08165, 0.8765, 0.08243, 0.8765, 0.08155, 0.79, 0.0799, 0.79, 0.07772, 0.8052, 0.103, 0.8765, 0.1031, 0.889, 0.1007, 0.9359, 0.1003, 0.9339, 0.1027, 0.8765, 0.07772, 0.7336, 0.0799, 0.7489, 0.08149, 0.7489, 0.08225, 0.6737, 0.08168, 0.6737, 0.07861, 0.6896, 0.0939, 0.8765, 0.09581, 0.8892, 0.09503, 0.9326, 0.09336, 0.9335, 0.09332, 0.8765, 0.102, 0.8614, 0.1026, 0.8765, 0.1029, 0.8765, 0.105, 0.79, 0.1044, 0.79, 0.1031, 0.8052, 0.09041, 0.9644, 0.09041, 0.9704, 0.09264, 0.9687, 0.09242, 0.9644, 0.09041, 0.9644, 0.0884, 0.9644, 0.08818, 0.9687, 0.09041, 0.9704, 0.0884, 0.9644, 0.08639, 0.9644, 0.08595, 0.967, 0.08818, 0.9687, 0.09242, 0.9644, 0.09264, 0.9687, 0.09487, 0.967, 0.09443, 0.9644, 0.0984, 0.8765, 0.09579, 0.8905, 0.09503, 0.9326, 0.09705, 0.9315, 0.09918, 0.8765, 0.1047, 0.8765, 0.1052, 0.8765, 0.1062, 0.8651, 0.1079, 0.8058, 0.1073, 0.79, 0.1068, 0.79, 0.07934, 0.6612, 0.07552, 0.6737, 0.07551, 0.6737, 0.08076, 0.6545, 0.09264, 0.6737, 0.09374, 0.6737, 0.09536, 0.6646, 0.09439, 0.6545, 0.07812, 0.6737, 0.07801, 0.6737, 0.07934, 0.6612, 0.08076, 0.6545, 0.07635, 0.79, 0.07593, 0.79, 0.07495, 0.774, 0.07495, 0.7693, 0.0762, 0.7489, 0.07635, 0.7489, 0.07551, 0.6737, 0.07585, 0.6737, 0.07865, 0.6646, 0.08069, 0.6545, 0.0929, 0.79, 0.09455, 0.79, 0.09691, 0.7753, 0.09691, 0.7639, 0.0945, 0.7489, 0.0929, 0.7489, 0.07346, 0.79, 0.07406, 0.79, 0.07495, 0.7753, 0.07495, 0.7639, 0.07404, 0.7489, 0.07346, 0.7489, 0.07607, 0.8765, 0.07574, 0.8765, 0.07455, 0.8632, 0.07294, 0.8055, 0.07346, 0.79, 0.07398, 0.79, 0.09443, 0.9644, 0.09487, 0.967, 0.09264, 0.9687, 0.09242, 0.9644, 0.08639, 0.9644, 0.0884, 0.9644, 0.08818, 0.9687, 0.08595, 0.967, 0.0884, 0.9644, 0.09041, 0.9644, 0.09041, 0.9704, 0.08818, 0.9687, 0.09242, 0.9644, 0.09264, 0.9687, 0.09041, 0.9704, 0.09041, 0.9644, 0.103, 0.7302, 0.1004, 0.7489, 0.09962, 0.7489, 0.09886, 0.6737, 0.09967, 0.6737, 0.1022, 0.6865, 0.09421, 0.7489, 0.09358, 0.7489, 0.09041, 0.7295, 0.09041, 0.69, 0.0932, 0.6737, 0.09345, 0.6737, 0.1028, 0.6737, 0.1032, 0.6737, 0.1022, 0.6646, 0.1002, 0.6545, 0.1052, 0.8765, 0.1012, 0.9394, 0.1007, 0.9359, 0.1031, 0.889, 0.1046, 0.8765, 0.07819, 0.8765, 0.08057, 0.9336, 0.08017, 0.9359, 0.07784, 0.8917, 0.07801, 0.8765, 0.1068, 0.7489, 0.1073, 0.7489, 0.1079, 0.733, 0.1066, 0.6856, 0.1055, 0.6737, 0.105, 0.6737, 0.102, 0.8594, 0.09885, 0.8765, 0.09818, 0.8765, 0.09906, 0.79, 0.1004, 0.79, 0.103, 0.8086, 0.08245, 0.8765, 0.08504, 0.8904, 0.0858, 0.9326, 0.08387, 0.9315, 0.08173, 0.8765, 0.08751, 0.8765, 0.08746, 0.9335, 0.0858, 0.9326, 0.08504, 0.8904, 0.08713, 0.8765, 0.2907, 0.8097, 0.2931, 0.8108, 0.2916, 0.8127, 0.2952, 0.7783, 0.2926, 0.7783, 0.2948, 0.7704, 0.2907, 0.8097, 0.2926, 0.7783, 0.2952, 0.7783, 0.2931, 0.8108, 0.09799, 0.9409, 0.1003, 0.9339, 0.1007, 0.9359, 0.09487, 0.967, 0.09443, 0.9644, 0.2828, 0.8107, 0.2869, 0.8107, 0.2848, 0.8147, 0.2868, 0.7784, 0.2828, 0.7784, 0.2848, 0.7703, 0.2828, 0.8107, 0.2828, 0.7784, 0.2868, 0.7784, 0.2869, 0.8107, 0.09041, 0.9459, 0.09336, 0.9335, 0.09503, 0.9326, 0.09242, 0.9644, 0.09041, 0.9644, 0.2766, 0.8106, 0.2787, 0.8096, 0.2778, 0.8122, 0.2768, 0.7783, 0.2745, 0.7783, 0.2749, 0.7713, 0.2768, 0.7783, 0.2787, 0.8096, 0.2766, 0.8106, 0.2745, 0.7783, 0.07371, 0.7489, 0.07346, 0.7489, 0.07293, 0.7334, 0.0742, 0.6879, 0.07551, 0.6737, 0.07552, 0.6737, 0.2942, 0.8143, 0.2942, 0.8143, 0.2937, 0.8163, 0.2978, 0.7783, 0.2978, 0.7783, 0.2984, 0.7741, 0.2942, 0.8143, 0.2978, 0.7783, 0.2978, 0.7783, 0.2942, 0.8143, 0.1001, 0.9488, 0.1012, 0.9394, 0.1007, 0.9359, 0.09487, 0.967, 0.09531, 0.9696, 0.2755, 0.8141, 0.2755, 0.8141, 0.2761, 0.817, 0.272, 0.7783, 0.272, 0.7783, 0.2712, 0.773, 0.2755, 0.8141, 0.272, 0.7783, 0.272, 0.7783, 0.2755, 0.8141, 0.08102, 0.9499, 0.07965, 0.939, 0.08017, 0.9359, 0.08595, 0.967, 0.08551, 0.9696, 0.2724, 0.7772, 0.2737, 0.7772, 0.2735, 0.7828, 0.2717, 0.7276, 0.2704, 0.7277, 0.2711, 0.7217, 0.2724, 0.7772, 0.2704, 0.7277, 0.2717, 0.7276, 0.2737, 0.7772, 0.09933, 0.7489, 0.1009, 0.7489, 0.1031, 0.7336, 0.1022, 0.6883, 0.09937, 0.6737, 0.09857, 0.6737, 0.2721, 0.6981, 0.2691, 0.698, 0.2706, 0.6898, 0.2783, 0.7772, 0.2813, 0.7772, 0.2799, 0.782, 0.2783, 0.7772, 0.2775, 0.7276, 0.2805, 0.7276, 0.2813, 0.7772, 0.0939, 0.8765, 0.09332, 0.8765, 0.09041, 0.8589, 0.09041, 0.8094, 0.09358, 0.79, 0.09477, 0.79, 0.2885, 0.7772, 0.2912, 0.7772, 0.2897, 0.7813, 0.292, 0.7276, 0.2894, 0.7276, 0.2907, 0.7234, 0.2885, 0.7772, 0.2894, 0.7276, 0.292, 0.7276, 0.2912, 0.7772, 0.09041, 0.7295, 0.08725, 0.7489, 0.08675, 0.7489, 0.08751, 0.6737, 0.08763, 0.6737, 0.09041, 0.69, 0.2991, 0.7277, 0.2981, 0.7276, 0.2986, 0.7234, 0.2961, 0.7772, 0.2971, 0.7772, 0.2963, 0.7811, 0.2961, 0.7772, 0.2981, 0.7276, 0.2991, 0.7277, 0.2971, 0.7772, 0.1059, 0.7768, 0.1051, 0.79, 0.1046, 0.79, 0.1046, 0.7489, 0.1049, 0.7489, 0.1059, 0.7656, 0.2941, 0.7264, 0.297, 0.7264, 0.296, 0.7353, 0.297, 0.7026, 0.2941, 0.7026, 0.296, 0.6936, 0.2941, 0.7264, 0.2941, 0.7026, 0.297, 0.7026, 0.297, 0.7264, 0.2999, 0.7262, 0.2999, 0.7262, 0.3002, 0.7333, 0.2999, 0.7027, 0.2999, 0.7027, 0.3002, 0.6956, 0.2999, 0.7027, 0.2999, 0.7262, 0.2999, 0.7262, 0.2999, 0.7027, 0.09819, 0.9396, 0.09705, 0.9315, 0.09503, 0.9326, 0.09242, 0.9644, 0.09443, 0.9644, 0.2871, 0.7027, 0.2825, 0.7027, 0.2848, 0.6934, 0.2825, 0.7262, 0.2871, 0.7262, 0.2848, 0.7355, 0.2871, 0.7027, 0.2871, 0.7262, 0.2825, 0.7262, 0.2825, 0.7027, 0.08391, 0.7755, 0.08157, 0.79, 0.08022, 0.79, 0.08022, 0.7489, 0.08107, 0.7489, 0.08391, 0.7665, 0.2727, 0.7264, 0.2753, 0.7264, 0.2736, 0.7345, 0.2753, 0.7026, 0.2727, 0.7026, 0.2736, 0.6945, 0.2753, 0.7026, 0.2753, 0.7264, 0.2727, 0.7264, 0.2727, 0.7026, 0.08725, 0.79, 0.08625, 0.79, 0.08391, 0.7755, 0.08391, 0.7665, 0.08675, 0.7489, 0.08725, 0.7489, 0.2697, 0.7262, 0.2697, 0.7262, 0.2694, 0.7331, 0.2697, 0.7027, 0.2697, 0.7027, 0.2694, 0.6958, 0.2697, 0.7262, 0.2697, 0.7027, 0.2697, 0.7027, 0.2697, 0.7262, 0.0858, 0.9326, 0.08378, 0.9315, 0.08264, 0.9396, 0.08639, 0.9644, 0.0884, 0.9644, 0.2701, 0.7012, 0.272, 0.7012, 0.2711, 0.7099, 0.2734, 0.6593, 0.2715, 0.6594, 0.2739, 0.6563, 0.2701, 0.7012, 0.2715, 0.6594, 0.2734, 0.6593, 0.272, 0.7012, 0.07865, 0.6646, 0.07767, 0.6737, 0.07789, 0.6737, 0.08069, 0.6545, 0.2769, 0.7012, 0.281, 0.7012, 0.279, 0.7082, 0.2816, 0.6594, 0.2776, 0.6593, 0.28, 0.6574, 0.2769, 0.7012, 0.2776, 0.6593, 0.2816, 0.6594, 0.281, 0.7012, 0.08763, 0.6737, 0.08751, 0.6737, 0.0856, 0.663, 0.08613, 0.6545, 0.2888, 0.7012, 0.2925, 0.7012, 0.2907, 0.7077, 0.2919, 0.6593, 0.2882, 0.6594, 0.2896, 0.6577, 0.2888, 0.7012, 0.2882, 0.6594, 0.2919, 0.6593, 0.2925, 0.7012, 0.2979, 0.7012, 0.2993, 0.7012, 0.2986, 0.7077, 0.2979, 0.6594, 0.2965, 0.6593, 0.2962, 0.6577, 0.2979, 0.7012, 0.2965, 0.6593, 0.2979, 0.6594, 0.2993, 0.7012, 0.1055, 0.6737, 0.1051, 0.6737, 0.102, 0.6635, 0.1001, 0.6545, 0.2937, 0.6599, 0.2955, 0.6599, 0.2949, 0.6631, 0.293, 0.6516, 0.2955, 0.6599, 0.2937, 0.6599, 0.2912, 0.6516, 0.102, 0.6635, 0.103, 0.6737, 0.1027, 0.6737, 0.1001, 0.6545, 0.2829, 0.6597, 0.2867, 0.6597, 0.2848, 0.6649, 0.2867, 0.6516, 0.2867, 0.6597, 0.2829, 0.6597, 0.2829, 0.6516, 0.09527, 0.6635, 0.09345, 0.6737, 0.0932, 0.6737, 0.09467, 0.6545, 0.2741, 0.6599, 0.2758, 0.6599, 0.2747, 0.6628, 0.2784, 0.6516, 0.2758, 0.6599, 0.2741, 0.6599, 0.2767, 0.6516, 0.0856, 0.663, 0.08183, 0.6737, 0.08108, 0.6737, 0.08613, 0.6545, 0.2984, 0.6597, 0.2984, 0.6597, 0.2987, 0.6621, 0.2984, 0.6597, 0.295, 0.6516, 0.295, 0.6516, 0.2984, 0.6597, 0.0799, 0.79, 0.08155, 0.79, 0.08391, 0.7753, 0.08391, 0.7639, 0.08149, 0.7489, 0.0799, 0.7489, 0.2713, 0.6597, 0.2713, 0.6597, 0.2709, 0.6636, 0.2713, 0.6597, 0.2748, 0.6516, 0.2748, 0.6516, 0.2713, 0.6597, 0.08391, 0.7753, 0.08627, 0.79, 0.08792, 0.79, 0.08792, 0.7489, 0.08633, 0.7489, 0.08391, 0.7639, 0.2764, 0.6599, 0.2739, 0.6599, 0.2746, 0.6649, 0.2765, 0.6516, 0.2739, 0.6599, 0.2764, 0.6599, 0.279, 0.6516, 0.1047, 0.8765, 0.1031, 0.8904, 0.1007, 0.9359, 0.1012, 0.9394, 0.1052, 0.8765, 0.2862, 0.6597, 0.2835, 0.6597, 0.2848, 0.6629, 0.2835, 0.6516, 0.2835, 0.6597, 0.2862, 0.6597, 0.2862, 0.6516, 0.09691, 0.7753, 0.09928, 0.79, 0.1009, 0.79, 0.1009, 0.7489, 0.09933, 0.7489, 0.09691, 0.7639, 0.2956, 0.6599, 0.2934, 0.6599, 0.295, 0.6641, 0.2909, 0.6516, 0.2934, 0.6599, 0.2956, 0.6599, 0.2931, 0.6516, 0.1044, 0.79, 0.105, 0.79, 0.1059, 0.7753, 0.1059, 0.7639, 0.105, 0.7489, 0.1044, 0.7489, 0.2805, 0.7012, 0.2774, 0.7012, 0.279, 0.7066, 0.278, 0.6593, 0.2811, 0.6594, 0.2799, 0.6584, 0.2923, 0.7012, 0.2891, 0.7012, 0.2907, 0.7066, 0.2885, 0.6594, 0.2916, 0.6593, 0.2897, 0.6584, 0.2717, 0.7012, 0.2705, 0.7012, 0.2711, 0.7066, 0.2992, 0.7012, 0.298, 0.7012, 0.2986, 0.7066, 0.07748, 0.679, 0.07866, 0.679, 0.07876, 0.6774, 0.2966, 0.6593, 0.2978, 0.6594, 0.2965, 0.6584, 0.2805, 0.7012, 0.2811, 0.6594, 0.278, 0.6593, 0.2774, 0.7012, 0.2923, 0.7012, 0.2916, 0.6593, 0.2885, 0.6594, 0.2891, 0.7012, 0.2992, 0.7012, 0.2978, 0.6594, 0.2966, 0.6593, 0.298, 0.7012, 0.2717, 0.7012, 0.2731, 0.6593, 0.2719, 0.6594, 0.2705, 0.7012, 0.09041, 0.7336, 0.0929, 0.7489, 0.0945, 0.7489, 0.09374, 0.6737, 0.09264, 0.6737, 0.09041, 0.6868, 0.2864, 0.7262, 0.2832, 0.7262, 0.2848, 0.733, 0.2968, 0.7264, 0.2946, 0.7264, 0.296, 0.7333, 0.275, 0.7264, 0.2728, 0.7264, 0.2736, 0.7333, 0.2832, 0.7027, 0.2864, 0.7027, 0.2848, 0.6959, 0.2946, 0.7026, 0.2968, 0.7026, 0.296, 0.6957, 0.2728, 0.7026, 0.275, 0.7026, 0.2736, 0.6957, 0.2968, 0.7264, 0.2968, 0.7026, 0.2946, 0.7026, 0.2946, 0.7264, 0.2832, 0.7027, 0.2832, 0.7262, 0.2864, 0.7262, 0.2864, 0.7027, 0.2728, 0.7026, 0.2728, 0.7264, 0.275, 0.7264, 0.275, 0.7026, 0.1007, 0.9359, 0.1002, 0.9335, 0.09819, 0.9396, 0.09443, 0.9644, 0.09487, 0.967, 0.2813, 0.7772, 0.2783, 0.7772, 0.2799, 0.7821, 0.2774, 0.7276, 0.2805, 0.7276, 0.279, 0.7225, 0.2914, 0.7772, 0.2883, 0.7772, 0.2897, 0.7821, 0.2891, 0.7276, 0.2922, 0.7276, 0.2907, 0.7225, 0.2736, 0.7772, 0.2724, 0.7772, 0.2734, 0.782, 0.2972, 0.7772, 0.296, 0.7772, 0.2962, 0.782, 0.2705, 0.7277, 0.2716, 0.7276, 0.2711, 0.7225, 0.298, 0.7276, 0.2991, 0.7277, 0.2986, 0.7225, 0.2813, 0.7772, 0.2805, 0.7276, 0.2774, 0.7276, 0.2783, 0.7772, 0.2914, 0.7772, 0.2922, 0.7276, 0.2891, 0.7276, 0.2883, 0.7772, 0.2972, 0.7772, 0.2991, 0.7277, 0.298, 0.7276, 0.296, 0.7772, 0.2736, 0.7772, 0.2716, 0.7276, 0.2705, 0.7277, 0.2724, 0.7772, 0.09041, 0.8614, 0.0929, 0.8765, 0.09368, 0.8765, 0.09455, 0.79, 0.0929, 0.79, 0.09041, 0.8052, 0.2786, 0.8096, 0.2767, 0.8105, 0.2778, 0.812, 0.293, 0.8105, 0.291, 0.8096, 0.2918, 0.812, 0.2746, 0.7783, 0.2767, 0.7783, 0.2749, 0.7716, 0.2864, 0.8109, 0.2832, 0.8109, 0.2848, 0.8138, 0.2929, 0.7783, 0.2951, 0.7783, 0.2947, 0.7716, 0.2832, 0.7784, 0.2864, 0.7784, 0.2848, 0.7719, 0.2786, 0.8096, 0.2767, 0.7783, 0.2746, 0.7783, 0.2767, 0.8105, 0.293, 0.8105, 0.2951, 0.7783, 0.2929, 0.7783, 0.291, 0.8096, 0.2864, 0.8109, 0.2864, 0.7784, 0.2832, 0.7784, 0.2832, 0.8109, 0.07793, 0.8765, 0.07777, 0.8904, 0.08017, 0.9359, 0.08059, 0.9335, 0.07822, 0.8765, 0.1009, 0.7278, 0.1019, 0.7292, 0.1026, 0.7321, 0.1014, 0.7295, 0.1019, 0.7292, 0.1033, 0.7283, 0.105, 0.7301, 0.1026, 0.7321, 0.1054, 0.7132, 0.105, 0.7096, 0.1067, 0.7091, 0.1074, 0.7139, 0.105, 0.7096, 0.1028, 0.7132, 0.1035, 0.7139, 0.1067, 0.7091, 0.1028, 0.7132, 0.1009, 0.7278, 0.1014, 0.7295, 0.1035, 0.7139, 0.1033, 0.7283, 0.1054, 0.7132, 0.1074, 0.7139, 0.105, 0.7301, 0.09301, 0.7283, 0.09506, 0.7301, 0.09506, 0.7335, 0.09211, 0.73, 0.09506, 0.7301, 0.09712, 0.7283, 0.09801, 0.73, 0.09506, 0.7335, 0.09708, 0.7133, 0.09506, 0.7095, 0.09506, 0.7089, 0.09797, 0.7139, 0.09506, 0.7095, 0.09305, 0.7133, 0.09216, 0.7139, 0.09506, 0.7089, 0.09305, 0.7133, 0.09301, 0.7283, 0.09211, 0.73, 0.09216, 0.7139, 0.09712, 0.7283, 0.09708, 0.7133, 0.09797, 0.7139, 0.09801, 0.73, 0.08688, 0.7282, 0.08809, 0.7289, 0.08734, 0.7318, 0.08522, 0.73, 0.08809, 0.7289, 0.08895, 0.7277, 0.08852, 0.7294, 0.08734, 0.7318, 0.08707, 0.7132, 0.08512, 0.71, 0.0835, 0.7095, 0.08638, 0.7139, 0.08512, 0.71, 0.08479, 0.7132, 0.08284, 0.7139, 0.0835, 0.7095, 0.08895, 0.7277, 0.08707, 0.7132, 0.08638, 0.7139, 0.08852, 0.7294, 0.08479, 0.7132, 0.08688, 0.7282, 0.08522, 0.73, 0.08284, 0.7139, 0.1044, 0.7299, 0.104, 0.7308, 0.1047, 0.7343, 0.1059, 0.7317, 0.104, 0.7308, 0.1044, 0.7299, 0.1059, 0.7317, 0.1047, 0.7343, 0.108, 0.7132, 0.1086, 0.7113, 0.1109, 0.7107, 0.1098, 0.7139, 0.1086, 0.7113, 0.108, 0.7132, 0.1098, 0.7139, 0.1109, 0.7107, 0.108, 0.7132, 0.1044, 0.7299, 0.1059, 0.7317, 0.1098, 0.7139, 0.1044, 0.7299, 0.108, 0.7132, 0.1098, 0.7139, 0.1059, 0.7317, 0.08575, 0.7298, 0.08639, 0.7312, 0.08567, 0.7346, 0.0843, 0.7315, 0.08639, 0.7312, 0.08575, 0.7298, 0.0843, 0.7315, 0.08567, 0.7346, 0.08224, 0.7133, 0.08146, 0.7108, 0.0792, 0.7101, 0.08039, 0.7139, 0.08146, 0.7108, 0.08224, 0.7133, 0.08039, 0.7139, 0.0792, 0.7101, 0.08224, 0.7133, 0.08575, 0.7298, 0.0843, 0.7315, 0.08039, 0.7139, 0.08575, 0.7298, 0.08224, 0.7133, 0.08039, 0.7139, 0.0843, 0.7315, 0.0826, 0.7127, 0.08375, 0.7153, 0.08249, 0.7182, 0.08072, 0.7139, 0.08375, 0.7153, 0.08391, 0.7127, 0.08266, 0.7139, 0.08249, 0.7182, 0.08196, 0.6898, 0.08131, 0.687, 0.07961, 0.6849, 0.08058, 0.6894, 0.08131, 0.687, 0.08065, 0.6898, 0.07863, 0.6894, 0.07961, 0.6849, 0.08065, 0.6898, 0.0826, 0.7127, 0.08072, 0.7139, 0.07863, 0.6894, 0.08391, 0.7127, 0.08196, 0.6898, 0.08058, 0.6894, 0.08266, 0.7139, 0.09071, 0.6898, 0.0892, 0.6874, 0.08856, 0.6854, 0.0909, 0.6894, 0.0892, 0.6874, 0.0877, 0.6898, 0.08622, 0.6894, 0.08856, 0.6854, 0.08853, 0.7127, 0.09017, 0.715, 0.08969, 0.7178, 0.0871, 0.7139, 0.09017, 0.715, 0.09153, 0.7127, 0.09178, 0.7139, 0.08969, 0.7178, 0.0877, 0.6898, 0.08853, 0.7127, 0.0871, 0.7139, 0.08622, 0.6894, 0.09153, 0.7127, 0.09071, 0.6898, 0.0909, 0.6894, 0.09178, 0.7139, 0.09879, 0.7127, 0.09997, 0.7146, 0.1005, 0.7175, 0.09855, 0.7139, 0.09997, 0.7146, 0.1014, 0.7127, 0.1028, 0.7139, 0.1005, 0.7175, 0.1022, 0.6898, 0.1009, 0.6878, 0.1016, 0.6857, 0.1037, 0.6894, 0.1009, 0.6878, 0.09962, 0.6898, 0.09942, 0.6894, 0.1016, 0.6857, 0.09962, 0.6898, 0.09879, 0.7127, 0.09855, 0.7139, 0.09942, 0.6894, 0.1014, 0.7127, 0.1022, 0.6898, 0.1037, 0.6894, 0.1028, 0.7139, 0.1093, 0.6898, 0.1088, 0.6878, 0.1105, 0.6857, 0.1113, 0.6894, 0.1088, 0.6878, 0.1083, 0.6898, 0.1097, 0.6894, 0.1105, 0.6857, 0.1064, 0.7127, 0.1065, 0.7145, 0.1078, 0.7174, 0.1076, 0.7139, 0.1065, 0.7145, 0.1074, 0.7127, 0.1092, 0.7139, 0.1078, 0.7174, 0.1083, 0.6898, 0.1064, 0.7127, 0.1076, 0.7139, 0.1097, 0.6894, 0.1074, 0.7127, 0.1093, 0.6898, 0.1113, 0.6894, 0.1092, 0.7139, 0.1043, 0.6892, 0.1062, 0.6933, 0.1077, 0.6947, 0.105, 0.6894, 0.1062, 0.6933, 0.1072, 0.6892, 0.1092, 0.6894, 0.1077, 0.6947, 0.1072, 0.6781, 0.1062, 0.674, 0.1077, 0.6726, 0.1092, 0.6778, 0.1062, 0.674, 0.1043, 0.6781, 0.105, 0.6778, 0.1077, 0.6726, 0.1043, 0.6781, 0.1043, 0.6892, 0.105, 0.6894, 0.105, 0.6778, 0.1072, 0.6892, 0.1072, 0.6781, 0.1092, 0.6778, 0.1092, 0.6894, 0.1101, 0.6891, 0.1105, 0.6924, 0.1125, 0.6939, 0.112, 0.6894, 0.1105, 0.6924, 0.1101, 0.6891, 0.112, 0.6894, 0.1125, 0.6939, 0.1101, 0.6782, 0.1105, 0.6749, 0.1125, 0.6734, 0.112, 0.6778, 0.1105, 0.6749, 0.1101, 0.6782, 0.112, 0.6778, 0.1125, 0.6734, 0.1101, 0.6891, 0.1101, 0.6782, 0.112, 0.6778, 0.112, 0.6894, 0.1101, 0.6782, 0.1101, 0.6891, 0.112, 0.6894, 0.112, 0.6778, 0.09734, 0.6782, 0.09506, 0.6739, 0.09506, 0.6724, 0.09823, 0.6778, 0.09506, 0.6739, 0.09279, 0.6782, 0.0919, 0.6778, 0.09506, 0.6724, 0.09279, 0.6891, 0.09506, 0.6934, 0.09506, 0.6949, 0.0919, 0.6894, 0.09506, 0.6934, 0.09734, 0.6891, 0.09823, 0.6894, 0.09506, 0.6949, 0.09734, 0.6891, 0.09734, 0.6782, 0.09823, 0.6778, 0.09823, 0.6894, 0.09279, 0.6782, 0.09279, 0.6891, 0.0919, 0.6894, 0.0919, 0.6778, 0.08297, 0.6892, 0.08389, 0.6929, 0.08241, 0.6943, 0.081, 0.6894, 0.08389, 0.6929, 0.08559, 0.6892, 0.08487, 0.6894, 0.08241, 0.6943, 0.08559, 0.6781, 0.08389, 0.6744, 0.08241, 0.673, 0.08487, 0.6778, 0.08389, 0.6744, 0.08297, 0.6781, 0.081, 0.6778, 0.08241, 0.673, 0.08559, 0.6892, 0.08559, 0.6781, 0.08487, 0.6778, 0.08487, 0.6894, 0.08297, 0.6781, 0.08297, 0.6892, 0.081, 0.6894, 0.081, 0.6778, 0.08, 0.6891, 0.07963, 0.6923, 0.07759, 0.6938, 0.07811, 0.6894, 0.07963, 0.6923, 0.08, 0.6891, 0.07811, 0.6894, 0.07759, 0.6938, 0.08, 0.6782, 0.07963, 0.675, 0.07759, 0.6735, 0.07811, 0.6778, 0.07963, 0.675, 0.08, 0.6782, 0.07811, 0.6778, 0.07759, 0.6735, 0.08, 0.6782, 0.08, 0.6891, 0.07811, 0.6894, 0.07811, 0.6778, 0.08, 0.6891, 0.08, 0.6782, 0.07811, 0.6778, 0.07811, 0.6894, 0.08038, 0.6775, 0.08131, 0.6815, 0.07961, 0.6836, 0.07836, 0.6778, 0.08131, 0.6815, 0.08223, 0.6775, 0.08085, 0.6778, 0.07961, 0.6836, 0.08365, 0.6581, 0.0841, 0.6567, 0.08399, 0.6531, 0.08266, 0.6566, 0.0841, 0.6567, 0.08179, 0.6581, 0.08017, 0.6566, 0.08399, 0.6531, 0.08179, 0.6581, 0.08038, 0.6775, 0.07836, 0.6778, 0.08017, 0.6566, 0.08223, 0.6775, 0.08365, 0.6581, 0.08266, 0.6566, 0.08085, 0.6778, 0.0872, 0.6775, 0.0892, 0.6807, 0.08856, 0.6828, 0.08572, 0.6778, 0.0892, 0.6807, 0.09121, 0.6775, 0.0914, 0.6778, 0.08856, 0.6828, 0.09182, 0.6581, 0.09028, 0.6572, 0.09025, 0.6536, 0.09216, 0.6566, 0.09028, 0.6572, 0.0878, 0.6581, 0.08648, 0.6566, 0.09025, 0.6536, 0.0878, 0.6581, 0.0872, 0.6775, 0.08572, 0.6778, 0.08648, 0.6566, 0.09121, 0.6775, 0.09182, 0.6581, 0.09216, 0.6566, 0.0914, 0.6778, 0.09905, 0.6775, 0.1009, 0.6805, 0.1016, 0.6826, 0.09886, 0.6778, 0.1009, 0.6805, 0.1028, 0.6775, 0.1043, 0.6778, 0.1016, 0.6826, 0.1022, 0.6581, 0.09989, 0.6573, 0.09992, 0.6537, 0.1035, 0.6566, 0.09989, 0.6573, 0.09844, 0.6581, 0.0981, 0.6566, 0.09992, 0.6537, 0.09844, 0.6581, 0.09905, 0.6775, 0.09886, 0.6778, 0.0981, 0.6566, 0.1028, 0.6775, 0.1022, 0.6581, 0.1035, 0.6566, 0.1043, 0.6778, 0.1081, 0.6775, 0.1088, 0.6805, 0.1105, 0.6826, 0.1095, 0.6778, 0.1088, 0.6805, 0.1095, 0.6775, 0.1115, 0.6778, 0.1105, 0.6826, 0.1081, 0.6581, 0.1065, 0.6574, 0.1066, 0.6537, 0.1097, 0.6566, 0.1065, 0.6574, 0.1067, 0.6581, 0.1077, 0.6566, 0.1066, 0.6537, 0.1067, 0.6581, 0.1081, 0.6775, 0.1095, 0.6778, 0.1077, 0.6566, 0.1095, 0.6775, 0.1081, 0.6581, 0.1097, 0.6566, 0.1115, 0.6778, 0.104, 0.6584, 0.1052, 0.6598, 0.1068, 0.6602, 0.1043, 0.6566, 0.1052, 0.6598, 0.1058, 0.6584, 0.1074, 0.6566, 0.1068, 0.6602, 0.1032, 0.6545, 0.1014, 0.6545, 0.09932, 0.6512, 0.1048, 0.6512, 0.1058, 0.6584, 0.1032, 0.6545, 0.1048, 0.6512, 0.1074, 0.6566, 0.1014, 0.6545, 0.104, 0.6584, 0.1043, 0.6566, 0.09932, 0.6512, 0.09317, 0.6583, 0.09506, 0.6607, 0.09506, 0.6612, 0.09228, 0.6566, 0.09506, 0.6607, 0.09695, 0.6583, 0.09785, 0.6566, 0.09506, 0.6612, 0.09695, 0.6545, 0.09317, 0.6545, 0.09078, 0.6512, 0.09932, 0.6512, 0.09695, 0.6583, 0.09695, 0.6545, 0.09932, 0.6512, 0.09785, 0.6566, 0.09317, 0.6545, 0.09317, 0.6583, 0.09228, 0.6566, 0.09078, 0.6512, 0.08439, 0.6584, 0.08494, 0.6597, 0.08333, 0.6601, 0.08277, 0.6566, 0.08494, 0.6597, 0.08609, 0.6584, 0.08573, 0.6566, 0.08333, 0.6601, 0.08863, 0.6545, 0.08693, 0.6545, 0.08542, 0.6512, 0.09078, 0.6512, 0.08609, 0.6584, 0.08863, 0.6545, 0.09078, 0.6512, 0.08573, 0.6566, 0.08693, 0.6545, 0.08439, 0.6584, 0.08277, 0.6566, 0.08542, 0.6512, 0.1087, 0.6583, 0.109, 0.6594, 0.1112, 0.66, 0.1101, 0.6566, 0.109, 0.6594, 0.1087, 0.6583, 0.1101, 0.6566, 0.1112, 0.66, 0.1052, 0.6545, 0.1087, 0.6583, 0.1101, 0.6566, 0.1048, 0.6512, 0.1052, 0.6545, 0.1052, 0.6545, 0.1048, 0.6512, 0.1048, 0.6512, 0.1087, 0.6583, 0.1052, 0.6545, 0.1048, 0.6512, 0.1101, 0.6566, 0.08158, 0.6583, 0.0811, 0.6601, 0.07885, 0.6606, 0.08016, 0.6566, 0.0811, 0.6601, 0.08158, 0.6583, 0.08016, 0.6566, 0.07885, 0.6606, 0.08505, 0.6545, 0.08158, 0.6583, 0.08016, 0.6566, 0.08534, 0.6512, 0.08505, 0.6545, 0.08505, 0.6545, 0.08534, 0.6512, 0.08542, 0.6512, 0.08158, 0.6583, 0.08505, 0.6545, 0.08542, 0.6512, 0.08016, 0.6566, 0.08669, 0.6584, 0.08487, 0.6607, 0.08326, 0.6611, 0.08633, 0.6566, 0.08487, 0.6607, 0.08416, 0.6584, 0.08254, 0.6566, 0.08326, 0.6611, 0.08671, 0.6545, 0.08923, 0.6545, 0.09116, 0.6512, 0.08534, 0.6512, 0.08416, 0.6584, 0.08671, 0.6545, 0.08534, 0.6512, 0.08254, 0.6566, 0.08923, 0.6545, 0.08669, 0.6584, 0.08633, 0.6566, 0.09116, 0.6512, 0.0964, 0.6583, 0.09506, 0.6597, 0.09506, 0.6603, 0.09729, 0.6566, 0.09506, 0.6597, 0.09373, 0.6583, 0.09283, 0.6566, 0.09506, 0.6603, 0.09373, 0.6545, 0.0964, 0.6545, 0.09904, 0.6512, 0.09116, 0.6512, 0.09373, 0.6583, 0.09373, 0.6545, 0.09116, 0.6512, 0.09283, 0.6566, 0.0964, 0.6545, 0.0964, 0.6583, 0.09729, 0.6566, 0.09904, 0.6512, 0.1059, 0.6584, 0.1052, 0.6603, 0.1068, 0.6607, 0.1075, 0.6566, 0.1052, 0.6603, 0.1037, 0.6584, 0.104, 0.6566, 0.1068, 0.6607, 0.1011, 0.6545, 0.1033, 0.6545, 0.1048, 0.6512, 0.09904, 0.6512, 0.1037, 0.6584, 0.1011, 0.6545, 0.09904, 0.6512, 0.104, 0.6566, 0.1033, 0.6545, 0.1059, 0.6584, 0.1075, 0.6566, 0.1048, 0.6512, 0.09078, 0.6775, 0.0892, 0.68, 0.08856, 0.6821, 0.09098, 0.6778, 0.0892, 0.68, 0.08762, 0.6775, 0.08615, 0.6778, 0.08856, 0.6821, 0.08823, 0.6581, 0.09014, 0.6577, 0.09011, 0.654, 0.08691, 0.6566, 0.09014, 0.6577, 0.09139, 0.6581, 0.09174, 0.6566, 0.09011, 0.654, 0.1025, 0.6775, 0.1009, 0.68, 0.1016, 0.6821, 0.104, 0.6778, 0.1009, 0.68, 0.09934, 0.6775, 0.09915, 0.6778, 0.1016, 0.6821, 0.09873, 0.6581, 0.09999, 0.6577, 0.1, 0.654, 0.09839, 0.6566, 0.09999, 0.6577, 0.1019, 0.6581, 0.1032, 0.6566, 0.1, 0.654, 0.0819, 0.6775, 0.08131, 0.68, 0.07961, 0.6821, 0.08052, 0.6778, 0.08131, 0.68, 0.08071, 0.6775, 0.07869, 0.6778, 0.07961, 0.6821, 0.1094, 0.6775, 0.1088, 0.68, 0.1105, 0.6821, 0.1114, 0.6778, 0.1088, 0.68, 0.1082, 0.6775, 0.1096, 0.6778, 0.1105, 0.6821, 0.08213, 0.6581, 0.08341, 0.6577, 0.0833, 0.654, 0.0805, 0.6566, 0.08341, 0.6577, 0.08331, 0.6581, 0.08232, 0.6566, 0.0833, 0.654, 0.1068, 0.6581, 0.1067, 0.6577, 0.1068, 0.654, 0.1078, 0.6566, 0.1067, 0.6577, 0.108, 0.6581, 0.1096, 0.6566, 0.1068, 0.654, 0.09139, 0.6581, 0.09078, 0.6775, 0.09098, 0.6778, 0.09174, 0.6566, 0.08762, 0.6775, 0.08823, 0.6581, 0.08691, 0.6566, 0.08615, 0.6778, 0.1019, 0.6581, 0.1025, 0.6775, 0.104, 0.6778, 0.1032, 0.6566, 0.09934, 0.6775, 0.09873, 0.6581, 0.09839, 0.6566, 0.09915, 0.6778, 0.108, 0.6581, 0.1094, 0.6775, 0.1114, 0.6778, 0.1096, 0.6566, 0.1082, 0.6775, 0.1068, 0.6581, 0.1078, 0.6566, 0.1096, 0.6778, 0.08331, 0.6581, 0.0819, 0.6775, 0.08052, 0.6778, 0.08232, 0.6566, 0.08071, 0.6775, 0.08213, 0.6581, 0.0805, 0.6566, 0.07869, 0.6778, 0.09666, 0.6891, 0.09506, 0.6922, 0.09506, 0.6938, 0.09755, 0.6894, 0.09506, 0.6922, 0.09347, 0.6891, 0.09257, 0.6894, 0.09506, 0.6938, 0.107, 0.6892, 0.1063, 0.6924, 0.1078, 0.6938, 0.109, 0.6894, 0.1063, 0.6924, 0.1049, 0.6892, 0.1056, 0.6894, 0.1078, 0.6938, 0.08526, 0.6892, 0.08385, 0.6924, 0.08237, 0.6938, 0.08455, 0.6894, 0.08385, 0.6924, 0.0831, 0.6892, 0.08112, 0.6894, 0.08237, 0.6938, 0.09347, 0.6782, 0.09506, 0.6751, 0.09506, 0.6735, 0.09257, 0.6778, 0.09506, 0.6751, 0.09666, 0.6782, 0.09755, 0.6778, 0.09506, 0.6735, 0.1049, 0.6781, 0.1063, 0.6749, 0.1078, 0.6735, 0.1056, 0.6778, 0.1063, 0.6749, 0.107, 0.6781, 0.109, 0.6778, 0.1078, 0.6735, 0.0831, 0.6781, 0.08385, 0.6749, 0.08237, 0.6735, 0.08112, 0.6778, 0.08385, 0.6749, 0.08526, 0.6781, 0.08455, 0.6778, 0.08237, 0.6735, 0.107, 0.6781, 0.107, 0.6892, 0.109, 0.6894, 0.109, 0.6778, 0.1049, 0.6892, 0.1049, 0.6781, 0.1056, 0.6778, 0.1056, 0.6894, 0.09347, 0.6891, 0.09347, 0.6782, 0.09257, 0.6778, 0.09257, 0.6894, 0.09666, 0.6782, 0.09666, 0.6891, 0.09755, 0.6894, 0.09755, 0.6778, 0.0831, 0.6892, 0.0831, 0.6781, 0.08112, 0.6778, 0.08112, 0.6894, 0.08526, 0.6781, 0.08526, 0.6892, 0.08455, 0.6894, 0.08455, 0.6778, 0.09155, 0.7127, 0.09018, 0.715, 0.08969, 0.7179, 0.0918, 0.7139, 0.09018, 0.715, 0.0885, 0.7127, 0.08708, 0.7139, 0.08969, 0.7179, 0.08768, 0.6898, 0.0892, 0.6874, 0.08856, 0.6853, 0.0862, 0.6894, 0.0892, 0.6874, 0.09073, 0.6898, 0.09092, 0.6894, 0.08856, 0.6853, 0.1016, 0.7127, 0.09995, 0.715, 0.1004, 0.7179, 0.103, 0.7139, 0.09995, 0.715, 0.09857, 0.7127, 0.09833, 0.7139, 0.1004, 0.7179, 0.0994, 0.6898, 0.1009, 0.6874, 0.1016, 0.6853, 0.0992, 0.6894, 0.1009, 0.6874, 0.1024, 0.6898, 0.1039, 0.6894, 0.1016, 0.6853, 0.08383, 0.7127, 0.08369, 0.715, 0.08243, 0.7178, 0.08258, 0.7139, 0.08369, 0.715, 0.08268, 0.7127, 0.0808, 0.7139, 0.08243, 0.7178, 0.1074, 0.7127, 0.1064, 0.715, 0.1077, 0.7178, 0.1093, 0.7139, 0.1064, 0.715, 0.1063, 0.7127, 0.1075, 0.7139, 0.1077, 0.7178, 0.08073, 0.6898, 0.08131, 0.6874, 0.07961, 0.6853, 0.07871, 0.6894, 0.08131, 0.6874, 0.08188, 0.6898, 0.0805, 0.6894, 0.07961, 0.6853, 0.1082, 0.6898, 0.1088, 0.6874, 0.1105, 0.6853, 0.1096, 0.6894, 0.1088, 0.6874, 0.1094, 0.6898, 0.1114, 0.6894, 0.1105, 0.6853, 0.09073, 0.6898, 0.09155, 0.7127, 0.0918, 0.7139, 0.09092, 0.6894, 0.0885, 0.7127, 0.08768, 0.6898, 0.0862, 0.6894, 0.08708, 0.7139, 0.1024, 0.6898, 0.1016, 0.7127, 0.103, 0.7139, 0.1039, 0.6894, 0.09857, 0.7127, 0.0994, 0.6898, 0.0992, 0.6894, 0.09833, 0.7139, 0.1094, 0.6898, 0.1074, 0.7127, 0.1093, 0.7139, 0.1114, 0.6894, 0.1063, 0.7127, 0.1082, 0.6898, 0.1096, 0.6894, 0.1075, 0.7139, 0.08188, 0.6898, 0.08383, 0.7127, 0.08258, 0.7139, 0.0805, 0.6894, 0.08268, 0.7127, 0.08073, 0.6898, 0.07871, 0.6894, 0.0808, 0.7139, 0.08886, 0.7277, 0.08803, 0.7288, 0.08729, 0.7317, 0.08843, 0.7294, 0.08803, 0.7288, 0.08691, 0.7282, 0.08524, 0.73, 0.08729, 0.7317, 0.1032, 0.7282, 0.1021, 0.7288, 0.1028, 0.7317, 0.1049, 0.73, 0.1021, 0.7288, 0.1013, 0.7277, 0.1017, 0.7294, 0.1028, 0.7317, 0.08482, 0.7132, 0.08513, 0.7101, 0.08351, 0.7096, 0.08288, 0.7139, 0.08513, 0.7101, 0.08698, 0.7132, 0.0863, 0.7139, 0.08351, 0.7096, 0.09669, 0.7283, 0.09506, 0.7297, 0.09506, 0.7331, 0.09759, 0.7301, 0.09506, 0.7297, 0.09344, 0.7283, 0.09254, 0.7301, 0.09506, 0.7331, 0.1031, 0.7132, 0.105, 0.7101, 0.1066, 0.7096, 0.1038, 0.7139, 0.105, 0.7101, 0.1053, 0.7132, 0.1073, 0.7139, 0.1066, 0.7096, 0.09347, 0.7133, 0.09506, 0.7103, 0.09506, 0.7096, 0.09258, 0.7139, 0.09506, 0.7103, 0.09665, 0.7133, 0.09755, 0.7139, 0.09506, 0.7096, 0.08698, 0.7132, 0.08886, 0.7277, 0.08843, 0.7294, 0.0863, 0.7139, 0.08691, 0.7282, 0.08482, 0.7132, 0.08288, 0.7139, 0.08524, 0.73, 0.1053, 0.7132, 0.1032, 0.7282, 0.1049, 0.73, 0.1073, 0.7139, 0.1013, 0.7277, 0.1031, 0.7132, 0.1038, 0.7139, 0.1017, 0.7294, 0.09665, 0.7133, 0.09669, 0.7283, 0.09759, 0.7301, 0.09755, 0.7139, 0.09344, 0.7283, 0.09347, 0.7133, 0.09258, 0.7139, 0.09254, 0.7301, 0.1001, 0.7043, 0.1075, 0.6835, 0.09931, 0.6835, 0.09547, 0.7043, 0.09547, 0.7043, 0.09931, 0.6835, 0.08643, 0.6835, 0.08928, 0.7043, 0.08928, 0.7043, 0.08643, 0.6835, 0.07834, 0.6835, 0.08505, 0.7043, 0.08505, 0.7043, 0.07834, 0.6835, 0.07823, 0.6835, 0.08573, 0.7043, 0.08573, 0.7043, 0.07823, 0.6835, 0.08701, 0.6835, 0.09031, 0.7043, 0.09031, 0.7043, 0.08701, 0.6835, 0.09888, 0.6835, 0.0965, 0.7043, 0.0965, 0.7043, 0.09888, 0.6835, 0.1076, 0.6835, 0.1007, 0.7043, 0.1007, 0.7043, 0.1076, 0.6835, 0.1075, 0.6835, 0.1001, 0.7043])
me_cube.materials.append(mat_material)
me_cube.use_mirror_vertex_groups = False
me_cube.update()

# ---- objects
ob_cube = bpy.data.objects.new('Cube', me_cube)

# ---- transforms, parenting, visibility, modifiers, constraints
ob_cube.location = (0.0, 0.0, 0.0)
ob_cube.lock_rotations_4d = False
ob_cube.empty_display_type = 'ARROWS'
ob_cube.lineart.crease_threshold = 0.0

# ---- collection membership
col_collection.objects.link(ob_cube)

# ---- scene / render settings (as saved in the file)
scene.frame_start = 1; scene.frame_end = 250; scene.frame_set(1)
scene.render.engine = 'BLENDER_EEVEE_NEXT'
scene.cycles.sampling_pattern = 'TABULATED_SOBOL'
scene.eevee.ray_tracing_options.trace_max_roughness = 0.0
scene.view_settings.view_transform = 'Standard'
bpy.context.view_layer.update()

# ---- added for rendering (the .blend has no active camera): camera
cam_auto = bpy.data.cameras.new('AutoCamera')
cam_auto.lens = 50.0
cam_auto.sensor_width = 36.0
cam_auto.clip_end = 1000.0
ob_auto_camera = bpy.data.objects.new('AutoCamera', cam_auto)
scene.collection.objects.link(ob_auto_camera)
ob_auto_camera.location = (8.8857, -10.2712, 9.93447)
ob_auto_camera.rotation_euler = (1.09748, -7.21219e-08, 0.694738)
scene.camera = ob_auto_camera
bpy.context.view_layer.update()
